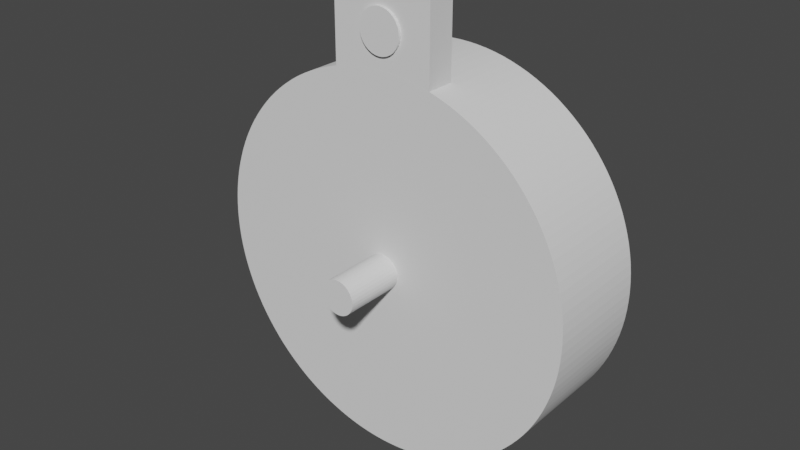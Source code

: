 # Source: holder-supply.blend  (saved by Blender 4.3.34; exported with 4.5.12 LTS)
import bpy
from mathutils import Matrix  # noqa: F401  (used for matrix-valued properties, if any)

bpy.ops.wm.read_factory_settings(use_empty=True)
scene = bpy.context.scene
scene.name = 'Scene'

# ---- collections
col_accessoire_mount = bpy.data.collections.new('Accessoire Mount'); scene.collection.children.link(col_accessoire_mount)

# ---- world
world_world = bpy.data.worlds.new('World'); scene.world = world_world
world_world.use_nodes = True; world_world.node_tree.nodes.clear()
_N = world_world.node_tree.nodes; _L = world_world.node_tree.links
n0 = _N.new('ShaderNodeOutputWorld'); n0.name = 'World Output'; n0.location = (300, 300)
n1 = _N.new('ShaderNodeBackground'); n1.name = 'Background'; n1.location = (10, 300)
n1.inputs[0].default_value = (0.05088, 0.05088, 0.05088, 1.0)
_L.new(n1.outputs[0], n0.inputs[0])
n0.is_active_output = True
world_world.color = (0.05088, 0.05088, 0.05088)
world_world.use_sun_shadow = False
world_world.sun_shadow_jitter_overblur = 0.0

# ---- meshes
me_cylinder_002 = bpy.data.meshes.new('Cylinder.002')
me_cylinder_002.from_pydata([(0.0, -3.832e-08, 2.25), (0.0, -1.286, 2.25), (0.1104, -3.832e-08, 2.247), (0.1104, -1.286, 2.247), (0.2205, -3.832e-08, 2.239), (0.2205, -1.286, 2.239), (0.3301, -3.832e-08, 2.226), (0.3301, -1.286, 2.226), (0.439, -3.832e-08, 2.207), (0.439, -1.286, 2.207), (0.5467, -3.832e-08, 2.183), (0.5467, -1.286, 2.183), (0.6531, -3.832e-08, 2.153), (0.6531, -1.286, 2.153), (0.758, -3.832e-08, 2.118), (0.758, -1.286, 2.118), (0.861, -3.832e-08, 2.079), (0.861, -1.286, 2.079), (0.962, -3.832e-08, 2.034), (0.962, -1.286, 2.034), (1.061, -3.832e-08, 1.984), (1.061, -1.286, 1.984), (1.157, -3.832e-08, 1.93), (1.157, -1.286, 1.93), (1.25, -3.832e-08, 1.871), (1.25, -1.286, 1.871), (1.34, -3.832e-08, 1.807), (1.34, -1.286, 1.807), (1.427, -3.832e-08, 1.739), (1.427, -1.286, 1.739), (1.511, -3.832e-08, 1.667), (1.511, -1.286, 1.667), (1.591, -3.832e-08, 1.591), (1.591, -1.286, 1.591), (1.667, 0.0, 1.511), (1.667, -1.286, 1.511), (1.739, 0.0, 1.427), (1.739, -1.286, 1.427), (1.807, 0.0, 1.34), (1.807, -1.286, 1.34), (1.871, 0.0, 1.25), (1.871, -1.286, 1.25), (1.93, 0.0, 1.157), (1.93, -1.286, 1.157), (1.984, 0.0, 1.061), (1.984, -1.286, 1.061), (2.034, 0.0, 0.962), (2.034, -1.286, 0.962), (2.079, 0.0, 0.861), (2.079, -1.286, 0.861), (2.118, 0.0, 0.758), (2.118, -1.286, 0.758), (2.153, 0.0, 0.6531), (2.153, -1.286, 0.6531), (2.183, 0.0, 0.5467), (2.183, -1.286, 0.5467), (2.207, 0.0, 0.439), (2.207, -1.286, 0.439), (2.226, 0.0, 0.3301), (2.226, -1.286, 0.3301), (2.239, 0.0, 0.2205), (2.239, -1.286, 0.2205), (2.247, 0.0, 0.1104), (2.247, -1.286, 0.1104), (2.25, 0.0, 9.835e-08), (2.25, -1.286, -9.835e-08), (2.247, 0.0, -0.1104), (2.247, -1.286, -0.1104), (2.239, 0.0, -0.2205), (2.239, -1.286, -0.2205), (2.226, 0.0, -0.3301), (2.226, -1.286, -0.3301), (2.207, 0.0, -0.439), (2.207, -1.286, -0.439), (2.183, 0.0, -0.5467), (2.183, -1.286, -0.5467), (2.153, 0.0, -0.6531), (2.153, -1.286, -0.6531), (2.118, 0.0, -0.758), (2.118, -1.286, -0.758), (2.079, 0.0, -0.861), (2.079, -1.286, -0.861), (2.034, 0.0, -0.962), (2.034, -1.286, -0.962), (1.984, 0.0, -1.061), (1.984, -1.286, -1.061), (1.93, 0.0, -1.157), (1.93, -1.286, -1.157), (1.871, 0.0, -1.25), (1.871, -1.286, -1.25), (1.807, 0.0, -1.34), (1.807, -1.286, -1.34), (1.739, 0.0, -1.427), (1.739, -1.286, -1.427), (1.667, 0.0, -1.511), (1.667, -1.286, -1.511), (1.591, 0.0, -1.591), (1.591, -1.286, -1.591), (1.511, 0.0, -1.667), (1.511, -1.286, -1.667), (1.427, 0.0, -1.739), (1.427, -1.286, -1.739), (1.34, 0.0, -1.807), (1.34, -1.286, -1.807), (1.25, 0.0, -1.871), (1.25, -1.286, -1.871), (1.157, 0.0, -1.93), (1.157, -1.286, -1.93), (1.061, 0.0, -1.984), (1.061, -1.286, -1.984), (0.962, 0.0, -2.034), (0.962, -1.286, -2.034), (0.861, 0.0, -2.079), (0.861, -1.286, -2.079), (0.758, 0.0, -2.118), (0.758, -1.286, -2.118), (0.6531, 0.0, -2.153), (0.6531, -1.286, -2.153), (0.5467, 0.0, -2.183), (0.5467, -1.286, -2.183), (0.439, 0.0, -2.207), (0.439, -1.286, -2.207), (0.3301, 0.0, -2.226), (0.3301, -1.286, -2.226), (0.2205, 0.0, -2.239), (0.2205, -1.286, -2.239), (0.1104, 0.0, -2.247), (0.1104, -1.286, -2.247), (0.0, 0.0, -2.25), (0.0, -1.286, -2.25), (-0.1104, 0.0, -2.247), (-0.1104, -1.286, -2.247), (-0.2205, 0.0, -2.239), (-0.2205, -1.286, -2.239), (-0.3301, 0.0, -2.226), (-0.3301, -1.286, -2.226), (-0.439, 0.0, -2.207), (-0.439, -1.286, -2.207), (-0.5467, 0.0, -2.183), (-0.5467, -1.286, -2.183), (-0.6531, 0.0, -2.153), (-0.6531, -1.286, -2.153), (-0.758, 0.0, -2.118), (-0.758, -1.286, -2.118), (-0.861, 0.0, -2.079), (-0.861, -1.286, -2.079), (-0.962, 0.0, -2.034), (-0.962, -1.286, -2.034), (-1.061, 0.0, -1.984), (-1.061, -1.286, -1.984), (-1.157, 0.0, -1.93), (-1.157, -1.286, -1.93), (-1.25, 0.0, -1.871), (-1.25, -1.286, -1.871), (-1.34, 0.0, -1.807), (-1.34, -1.286, -1.807), (-1.427, 0.0, -1.739), (-1.427, -1.286, -1.739), (-1.511, 0.0, -1.667), (-1.511, -1.286, -1.667), (-1.591, 0.0, -1.591), (-1.591, -1.286, -1.591), (-1.667, 0.0, -1.511), (-1.667, -1.286, -1.511), (-1.739, 0.0, -1.427), (-1.739, -1.286, -1.427), (-1.807, 0.0, -1.34), (-1.807, -1.286, -1.34), (-1.871, 0.0, -1.25), (-1.871, -1.286, -1.25), (-1.93, 0.0, -1.157), (-1.93, -1.286, -1.157), (-1.984, 0.0, -1.061), (-1.984, -1.286, -1.061), (-2.034, 0.0, -0.962), (-2.034, -1.286, -0.962), (-2.079, 0.0, -0.861), (-2.079, -1.286, -0.861), (-2.118, 0.0, -0.758), (-2.118, -1.286, -0.758), (-2.153, 0.0, -0.6531), (-2.153, -1.286, -0.6531), (-2.183, 0.0, -0.5467), (-2.183, -1.286, -0.5467), (-2.207, 0.0, -0.439), (-2.207, -1.286, -0.439), (-2.226, 0.0, -0.3301), (-2.226, -1.286, -0.3301), (-2.239, 0.0, -0.2205), (-2.239, -1.286, -0.2205), (-2.247, 0.0, -0.1104), (-2.247, -1.286, -0.1104), (-2.25, 0.0, 9.835e-08), (-2.25, -1.286, -9.835e-08), (-2.247, 0.0, 0.1104), (-2.247, -1.286, 0.1104), (-2.239, 0.0, 0.2205), (-2.239, -1.286, 0.2205), (-2.226, 0.0, 0.3301), (-2.226, -1.286, 0.3301), (-2.207, 0.0, 0.439), (-2.207, -1.286, 0.439), (-2.183, 0.0, 0.5467), (-2.183, -1.286, 0.5467), (-2.153, 0.0, 0.6531), (-2.153, -1.286, 0.6531), (-2.118, 0.0, 0.758), (-2.118, -1.286, 0.758), (-2.079, 0.0, 0.861), (-2.079, -1.286, 0.861), (-2.034, 0.0, 0.962), (-2.034, -1.286, 0.962), (-1.984, 0.0, 1.061), (-1.984, -1.286, 1.061), (-1.93, 0.0, 1.157), (-1.93, -1.286, 1.157), (-1.871, 0.0, 1.25), (-1.871, -1.286, 1.25), (-1.807, 0.0, 1.34), (-1.807, -1.286, 1.34), (-1.739, 0.0, 1.427), (-1.739, -1.286, 1.427), (-1.667, 0.0, 1.511), (-1.667, -1.286, 1.511), (-1.591, -3.832e-08, 1.591), (-1.591, -1.286, 1.591), (-1.511, -3.832e-08, 1.667), (-1.511, -1.286, 1.667), (-1.427, -3.832e-08, 1.739), (-1.427, -1.286, 1.739), (-1.34, -3.832e-08, 1.807), (-1.34, -1.286, 1.807), (-1.25, -3.832e-08, 1.871), (-1.25, -1.286, 1.871), (-1.157, -3.832e-08, 1.93), (-1.157, -1.286, 1.93), (-1.061, -3.832e-08, 1.984), (-1.061, -1.286, 1.984), (-0.962, -3.832e-08, 2.034), (-0.962, -1.286, 2.034), (-0.861, -3.832e-08, 2.079), (-0.861, -1.286, 2.079), (-0.758, -3.832e-08, 2.118), (-0.758, -1.286, 2.118), (-0.6531, -3.832e-08, 2.153), (-0.6531, -1.286, 2.153), (-0.5467, -3.832e-08, 2.183), (-0.5467, -1.286, 2.183), (-0.439, -3.832e-08, 2.207), (-0.439, -1.286, 2.207), (-0.3301, -3.832e-08, 2.226), (-0.3301, -1.286, 2.226), (-0.2205, -3.832e-08, 2.239), (-0.2205, -1.286, 2.239), (-0.1104, -3.832e-08, 2.247), (-0.1104, -1.286, 2.247)], [], [(0, 1, 3, 2), (2, 3, 5, 4), (4, 5, 7, 6), (6, 7, 9, 8), (8, 9, 11, 10), (10, 11, 13, 12), (12, 13, 15, 14), (14, 15, 17, 16), (16, 17, 19, 18), (18, 19, 21, 20), (20, 21, 23, 22), (22, 23, 25, 24), (24, 25, 27, 26), (26, 27, 29, 28), (28, 29, 31, 30), (30, 31, 33, 32), (32, 33, 35, 34), (34, 35, 37, 36), (36, 37, 39, 38), (38, 39, 41, 40), (40, 41, 43, 42), (42, 43, 45, 44), (44, 45, 47, 46), (46, 47, 49, 48), (48, 49, 51, 50), (50, 51, 53, 52), (52, 53, 55, 54), (54, 55, 57, 56), (56, 57, 59, 58), (58, 59, 61, 60), (60, 61, 63, 62), (62, 63, 65, 64), (64, 65, 67, 66), (66, 67, 69, 68), (68, 69, 71, 70), (70, 71, 73, 72), (72, 73, 75, 74), (74, 75, 77, 76), (76, 77, 79, 78), (78, 79, 81, 80), (80, 81, 83, 82), (82, 83, 85, 84), (84, 85, 87, 86), (86, 87, 89, 88), (88, 89, 91, 90), (90, 91, 93, 92), (92, 93, 95, 94), (94, 95, 97, 96), (96, 97, 99, 98), (98, 99, 101, 100), (100, 101, 103, 102), (102, 103, 105, 104), (104, 105, 107, 106), (106, 107, 109, 108), (108, 109, 111, 110), (110, 111, 113, 112), (112, 113, 115, 114), (114, 115, 117, 116), (116, 117, 119, 118), (118, 119, 121, 120), (120, 121, 123, 122), (122, 123, 125, 124), (124, 125, 127, 126), (126, 127, 129, 128), (128, 129, 131, 130), (130, 131, 133, 132), (132, 133, 135, 134), (134, 135, 137, 136), (136, 137, 139, 138), (138, 139, 141, 140), (140, 141, 143, 142), (142, 143, 145, 144), (144, 145, 147, 146), (146, 147, 149, 148), (148, 149, 151, 150), (150, 151, 153, 152), (152, 153, 155, 154), (154, 155, 157, 156), (156, 157, 159, 158), (158, 159, 161, 160), (160, 161, 163, 162), (162, 163, 165, 164), (164, 165, 167, 166), (166, 167, 169, 168), (168, 169, 171, 170), (170, 171, 173, 172), (172, 173, 175, 174), (174, 175, 177, 176), (176, 177, 179, 178), (178, 179, 181, 180), (180, 181, 183, 182), (182, 183, 185, 184), (184, 185, 187, 186), (186, 187, 189, 188), (188, 189, 191, 190), (190, 191, 193, 192), (192, 193, 195, 194), (194, 195, 197, 196), (196, 197, 199, 198), (198, 199, 201, 200), (200, 201, 203, 202), (202, 203, 205, 204), (204, 205, 207, 206), (206, 207, 209, 208), (208, 209, 211, 210), (210, 211, 213, 212), (212, 213, 215, 214), (214, 215, 217, 216), (216, 217, 219, 218), (218, 219, 221, 220), (220, 221, 223, 222), (222, 223, 225, 224), (224, 225, 227, 226), (226, 227, 229, 228), (228, 229, 231, 230), (230, 231, 233, 232), (232, 233, 235, 234), (234, 235, 237, 236), (236, 237, 239, 238), (238, 239, 241, 240), (240, 241, 243, 242), (242, 243, 245, 244), (244, 245, 247, 246), (246, 247, 249, 248), (248, 249, 251, 250), (250, 251, 253, 252), (3, 1, 255, 253, 251, 249, 247, 245, 243, 241, 239, 237, 235, 233, 231, 229, 227, 225, 223, 221, 219, 217, 215, 213, 211, 209, 207, 205, 203, 201, 199, 197, 195, 193, 191, 189, 187, 185, 183, 181, 179, 177, 175, 173, 171, 169, 167, 165, 163, 161, 159, 157, 155, 153, 151, 149, 147, 145, 143, 141, 139, 137, 135, 133, 131, 129, 127, 125, 123, 121, 119, 117, 115, 113, 111, 109, 107, 105, 103, 101, 99, 97, 95, 93, 91, 89, 87, 85, 83, 81, 79, 77, 75, 73, 71, 69, 67, 65, 63, 61, 59, 57, 55, 53, 51, 49, 47, 45, 43, 41, 39, 37, 35, 33, 31, 29, 27, 25, 23, 21, 19, 17, 15, 13, 11, 9, 7, 5), (252, 253, 255, 254), (254, 255, 1, 0), (0, 2, 4, 6, 8, 10, 12, 14, 16, 18, 20, 22, 24, 26, 28, 30, 32, 34, 36, 38, 40, 42, 44, 46, 48, 50, 52, 54, 56, 58, 60, 62, 64, 66, 68, 70, 72, 74, 76, 78, 80, 82, 84, 86, 88, 90, 92, 94, 96, 98, 100, 102, 104, 106, 108, 110, 112, 114, 116, 118, 120, 122, 124, 126, 128, 130, 132, 134, 136, 138, 140, 142, 144, 146, 148, 150, 152, 154, 156, 158, 160, 162, 164, 166, 168, 170, 172, 174, 176, 178, 180, 182, 184, 186, 188, 190, 192, 194, 196, 198, 200, 202, 204, 206, 208, 210, 212, 214, 216, 218, 220, 222, 224, 226, 228, 230, 232, 234, 236, 238, 240, 242, 244, 246, 248, 250, 252, 254)])
_uv = me_cylinder_002.uv_layers.new(name='UVMap')
_uv.uv.foreach_set('vector', [1.0, 0.5, 1.0, 1.0, 0.9922, 1.0, 0.9922, 0.5, 0.9922, 0.5, 0.9922, 1.0, 0.9844, 1.0, 0.9844, 0.5, 0.9844, 0.5, 0.9844, 1.0, 0.9766, 1.0, 0.9766, 0.5, 0.9766, 0.5, 0.9766, 1.0, 0.9688, 1.0, 0.9688, 0.5, 0.9688, 0.5, 0.9688, 1.0, 0.9609, 1.0, 0.9609, 0.5, 0.9609, 0.5, 0.9609, 1.0, 0.9531, 1.0, 0.9531, 0.5, 0.9531, 0.5, 0.9531, 1.0, 0.9453, 1.0, 0.9453, 0.5, 0.9453, 0.5, 0.9453, 1.0, 0.9375, 1.0, 0.9375, 0.5, 0.9375, 0.5, 0.9375, 1.0, 0.9297, 1.0, 0.9297, 0.5, 0.9297, 0.5, 0.9297, 1.0, 0.9219, 1.0, 0.9219, 0.5, 0.9219, 0.5, 0.9219, 1.0, 0.9141, 1.0, 0.9141, 0.5, 0.9141, 0.5, 0.9141, 1.0, 0.9062, 1.0, 0.9062, 0.5, 0.9062, 0.5, 0.9062, 1.0, 0.8984, 1.0, 0.8984, 0.5, 0.8984, 0.5, 0.8984, 1.0, 0.8906, 1.0, 0.8906, 0.5, 0.8906, 0.5, 0.8906, 1.0, 0.8828, 1.0, 0.8828, 0.5, 0.8828, 0.5, 0.8828, 1.0, 0.875, 1.0, 0.875, 0.5, 0.875, 0.5, 0.875, 1.0, 0.8672, 1.0, 0.8672, 0.5, 0.8672, 0.5, 0.8672, 1.0, 0.8594, 1.0, 0.8594, 0.5, 0.8594, 0.5, 0.8594, 1.0, 0.8516, 1.0, 0.8516, 0.5, 0.8516, 0.5, 0.8516, 1.0, 0.8438, 1.0, 0.8438, 0.5, 0.8438, 0.5, 0.8438, 1.0, 0.8359, 1.0, 0.8359, 0.5, 0.8359, 0.5, 0.8359, 1.0, 0.8281, 1.0, 0.8281, 0.5, 0.8281, 0.5, 0.8281, 1.0, 0.8203, 1.0, 0.8203, 0.5, 0.8203, 0.5, 0.8203, 1.0, 0.8125, 1.0, 0.8125, 0.5, 0.8125, 0.5, 0.8125, 1.0, 0.8047, 1.0, 0.8047, 0.5, 0.8047, 0.5, 0.8047, 1.0, 0.7969, 1.0, 0.7969, 0.5, 0.7969, 0.5, 0.7969, 1.0, 0.7891, 1.0, 0.7891, 0.5, 0.7891, 0.5, 0.7891, 1.0, 0.7812, 1.0, 0.7812, 0.5, 0.7812, 0.5, 0.7812, 1.0, 0.7734, 1.0, 0.7734, 0.5, 0.7734, 0.5, 0.7734, 1.0, 0.7656, 1.0, 0.7656, 0.5, 0.7656, 0.5, 0.7656, 1.0, 0.7578, 1.0, 0.7578, 0.5, 0.7578, 0.5, 0.7578, 1.0, 0.75, 1.0, 0.75, 0.5, 0.75, 0.5, 0.75, 1.0, 0.7422, 1.0, 0.7422, 0.5, 0.7422, 0.5, 0.7422, 1.0, 0.7344, 1.0, 0.7344, 0.5, 0.7344, 0.5, 0.7344, 1.0, 0.7266, 1.0, 0.7266, 0.5, 0.7266, 0.5, 0.7266, 1.0, 0.7188, 1.0, 0.7188, 0.5, 0.7188, 0.5, 0.7188, 1.0, 0.7109, 1.0, 0.7109, 0.5, 0.7109, 0.5, 0.7109, 1.0, 0.7031, 1.0, 0.7031, 0.5, 0.7031, 0.5, 0.7031, 1.0, 0.6953, 1.0, 0.6953, 0.5, 0.6953, 0.5, 0.6953, 1.0, 0.6875, 1.0, 0.6875, 0.5, 0.6875, 0.5, 0.6875, 1.0, 0.6797, 1.0, 0.6797, 0.5, 0.6797, 0.5, 0.6797, 1.0, 0.6719, 1.0, 0.6719, 0.5, 0.6719, 0.5, 0.6719, 1.0, 0.6641, 1.0, 0.6641, 0.5, 0.6641, 0.5, 0.6641, 1.0, 0.6562, 1.0, 0.6562, 0.5, 0.6562, 0.5, 0.6562, 1.0, 0.6484, 1.0, 0.6484, 0.5, 0.6484, 0.5, 0.6484, 1.0, 0.6406, 1.0, 0.6406, 0.5, 0.6406, 0.5, 0.6406, 1.0, 0.6328, 1.0, 0.6328, 0.5, 0.6328, 0.5, 0.6328, 1.0, 0.625, 1.0, 0.625, 0.5, 0.625, 0.5, 0.625, 1.0, 0.6172, 1.0, 0.6172, 0.5, 0.6172, 0.5, 0.6172, 1.0, 0.6094, 1.0, 0.6094, 0.5, 0.6094, 0.5, 0.6094, 1.0, 0.6016, 1.0, 0.6016, 0.5, 0.6016, 0.5, 0.6016, 1.0, 0.5938, 1.0, 0.5938, 0.5, 0.5938, 0.5, 0.5938, 1.0, 0.5859, 1.0, 0.5859, 0.5, 0.5859, 0.5, 0.5859, 1.0, 0.5781, 1.0, 0.5781, 0.5, 0.5781, 0.5, 0.5781, 1.0, 0.5703, 1.0, 0.5703, 0.5, 0.5703, 0.5, 0.5703, 1.0, 0.5625, 1.0, 0.5625, 0.5, 0.5625, 0.5, 0.5625, 1.0, 0.5547, 1.0, 0.5547, 0.5, 0.5547, 0.5, 0.5547, 1.0, 0.5469, 1.0, 0.5469, 0.5, 0.5469, 0.5, 0.5469, 1.0, 0.5391, 1.0, 0.5391, 0.5, 0.5391, 0.5, 0.5391, 1.0, 0.5312, 1.0, 0.5312, 0.5, 0.5312, 0.5, 0.5312, 1.0, 0.5234, 1.0, 0.5234, 0.5, 0.5234, 0.5, 0.5234, 1.0, 0.5156, 1.0, 0.5156, 0.5, 0.5156, 0.5, 0.5156, 1.0, 0.5078, 1.0, 0.5078, 0.5, 0.5078, 0.5, 0.5078, 1.0, 0.5, 1.0, 0.5, 0.5, 0.5, 0.5, 0.5, 1.0, 0.4922, 1.0, 0.4922, 0.5, 0.4922, 0.5, 0.4922, 1.0, 0.4844, 1.0, 0.4844, 0.5, 0.4844, 0.5, 0.4844, 1.0, 0.4766, 1.0, 0.4766, 0.5, 0.4766, 0.5, 0.4766, 1.0, 0.4688, 1.0, 0.4688, 0.5, 0.4688, 0.5, 0.4688, 1.0, 0.4609, 1.0, 0.4609, 0.5, 0.4609, 0.5, 0.4609, 1.0, 0.4531, 1.0, 0.4531, 0.5, 0.4531, 0.5, 0.4531, 1.0, 0.4453, 1.0, 0.4453, 0.5, 0.4453, 0.5, 0.4453, 1.0, 0.4375, 1.0, 0.4375, 0.5, 0.4375, 0.5, 0.4375, 1.0, 0.4297, 1.0, 0.4297, 0.5, 0.4297, 0.5, 0.4297, 1.0, 0.4219, 1.0, 0.4219, 0.5, 0.4219, 0.5, 0.4219, 1.0, 0.4141, 1.0, 0.4141, 0.5, 0.4141, 0.5, 0.4141, 1.0, 0.4062, 1.0, 0.4062, 0.5, 0.4062, 0.5, 0.4062, 1.0, 0.3984, 1.0, 0.3984, 0.5, 0.3984, 0.5, 0.3984, 1.0, 0.3906, 1.0, 0.3906, 0.5, 0.3906, 0.5, 0.3906, 1.0, 0.3828, 1.0, 0.3828, 0.5, 0.3828, 0.5, 0.3828, 1.0, 0.375, 1.0, 0.375, 0.5, 0.375, 0.5, 0.375, 1.0, 0.3672, 1.0, 0.3672, 0.5, 0.3672, 0.5, 0.3672, 1.0, 0.3594, 1.0, 0.3594, 0.5, 0.3594, 0.5, 0.3594, 1.0, 0.3516, 1.0, 0.3516, 0.5, 0.3516, 0.5, 0.3516, 1.0, 0.3438, 1.0, 0.3438, 0.5, 0.3438, 0.5, 0.3438, 1.0, 0.3359, 1.0, 0.3359, 0.5, 0.3359, 0.5, 0.3359, 1.0, 0.3281, 1.0, 0.3281, 0.5, 0.3281, 0.5, 0.3281, 1.0, 0.3203, 1.0, 0.3203, 0.5, 0.3203, 0.5, 0.3203, 1.0, 0.3125, 1.0, 0.3125, 0.5, 0.3125, 0.5, 0.3125, 1.0, 0.3047, 1.0, 0.3047, 0.5, 0.3047, 0.5, 0.3047, 1.0, 0.2969, 1.0, 0.2969, 0.5, 0.2969, 0.5, 0.2969, 1.0, 0.2891, 1.0, 0.2891, 0.5, 0.2891, 0.5, 0.2891, 1.0, 0.2812, 1.0, 0.2812, 0.5, 0.2812, 0.5, 0.2812, 1.0, 0.2734, 1.0, 0.2734, 0.5, 0.2734, 0.5, 0.2734, 1.0, 0.2656, 1.0, 0.2656, 0.5, 0.2656, 0.5, 0.2656, 1.0, 0.2578, 1.0, 0.2578, 0.5, 0.2578, 0.5, 0.2578, 1.0, 0.25, 1.0, 0.25, 0.5, 0.25, 0.5, 0.25, 1.0, 0.2422, 1.0, 0.2422, 0.5, 0.2422, 0.5, 0.2422, 1.0, 0.2344, 1.0, 0.2344, 0.5, 0.2344, 0.5, 0.2344, 1.0, 0.2266, 1.0, 0.2266, 0.5, 0.2266, 0.5, 0.2266, 1.0, 0.2188, 1.0, 0.2188, 0.5, 0.2188, 0.5, 0.2188, 1.0, 0.2109, 1.0, 0.2109, 0.5, 0.2109, 0.5, 0.2109, 1.0, 0.2031, 1.0, 0.2031, 0.5, 0.2031, 0.5, 0.2031, 1.0, 0.1953, 1.0, 0.1953, 0.5, 0.1953, 0.5, 0.1953, 1.0, 0.1875, 1.0, 0.1875, 0.5, 0.1875, 0.5, 0.1875, 1.0, 0.1797, 1.0, 0.1797, 0.5, 0.1797, 0.5, 0.1797, 1.0, 0.1719, 1.0, 0.1719, 0.5, 0.1719, 0.5, 0.1719, 1.0, 0.1641, 1.0, 0.1641, 0.5, 0.1641, 0.5, 0.1641, 1.0, 0.1562, 1.0, 0.1562, 0.5, 0.1562, 0.5, 0.1562, 1.0, 0.1484, 1.0, 0.1484, 0.5, 0.1484, 0.5, 0.1484, 1.0, 0.1406, 1.0, 0.1406, 0.5, 0.1406, 0.5, 0.1406, 1.0, 0.1328, 1.0, 0.1328, 0.5, 0.1328, 0.5, 0.1328, 1.0, 0.125, 1.0, 0.125, 0.5, 0.125, 0.5, 0.125, 1.0, 0.1172, 1.0, 0.1172, 0.5, 0.1172, 0.5, 0.1172, 1.0, 0.1094, 1.0, 0.1094, 0.5, 0.1094, 0.5, 0.1094, 1.0, 0.1016, 1.0, 0.1016, 0.5, 0.1016, 0.5, 0.1016, 1.0, 0.09375, 1.0, 0.09375, 0.5, 0.09375, 0.5, 0.09375, 1.0, 0.08594, 1.0, 0.08594, 0.5, 0.08594, 0.5, 0.08594, 1.0, 0.07812, 1.0, 0.07812, 0.5, 0.07812, 0.5, 0.07812, 1.0, 0.07031, 1.0, 0.07031, 0.5, 0.07031, 0.5, 0.07031, 1.0, 0.0625, 1.0, 0.0625, 0.5, 0.0625, 0.5, 0.0625, 1.0, 0.05469, 1.0, 0.05469, 0.5, 0.05469, 0.5, 0.05469, 1.0, 0.04688, 1.0, 0.04688, 0.5, 0.04688, 0.5, 0.04688, 1.0, 0.03906, 1.0, 0.03906, 0.5, 0.03906, 0.5, 0.03906, 1.0, 0.03125, 1.0, 0.03125, 0.5, 0.03125, 0.5, 0.03125, 1.0, 0.02344, 1.0, 0.02344, 0.5, 0.02344, 0.5, 0.02344, 1.0, 0.01562, 1.0, 0.01562, 0.5, 0.2618, 0.4897, 0.25, 0.49, 0.2382, 0.4897, 0.2265, 0.4888, 0.2148, 0.4874, 0.2032, 0.4854, 0.1917, 0.4828, 0.1803, 0.4797, 0.1691, 0.476, 0.1582, 0.4717, 0.1474, 0.467, 0.1369, 0.4617, 0.1266, 0.4559, 0.1167, 0.4496, 0.107, 0.4428, 0.09775, 0.4355, 0.08883, 0.4278, 0.08029, 0.4197, 0.07217, 0.4112, 0.06448, 0.4023, 0.05723, 0.393, 0.05045, 0.3833, 0.04415, 0.3734, 0.03834, 0.3631, 0.03304, 0.3526, 0.02827, 0.3418, 0.02403, 0.3309, 0.02033, 0.3197, 0.01719, 0.3083, 0.01461, 0.2968, 0.0126, 0.2852, 0.01116, 0.2735, 0.01029, 0.2618, 0.01, 0.25, 0.01029, 0.2382, 0.01116, 0.2265, 0.0126, 0.2148, 0.01461, 0.2032, 0.01719, 0.1917, 0.02033, 0.1803, 0.02403, 0.1691, 0.02827, 0.1582, 0.03304, 0.1474, 0.03834, 0.1369, 0.04415, 0.1266, 0.05045, 0.1167, 0.05723, 0.107, 0.06448, 0.09775, 0.07217, 0.08883, 0.08029, 0.08029, 0.08883, 0.07217, 0.09775, 0.06448, 0.107, 0.05723, 0.1167, 0.05045, 0.1266, 0.04415, 0.1369, 0.03834, 0.1474, 0.03304, 0.1582, 0.02827, 0.1691, 0.02403, 0.1803, 0.02033, 0.1917, 0.01719, 0.2032, 0.01461, 0.2148, 0.0126, 0.2265, 0.01116, 0.2382, 0.01029, 0.25, 0.01, 0.2618, 0.01029, 0.2735, 0.01116, 0.2852, 0.0126, 0.2968, 0.01461, 0.3083, 0.01719, 0.3197, 0.02033, 0.3309, 0.02403, 0.3418, 0.02827, 0.3526, 0.03304, 0.3631, 0.03834, 0.3734, 0.04415, 0.3833, 0.05045, 0.393, 0.05723, 0.4023, 0.06448, 0.4112, 0.07217, 0.4197, 0.08029, 0.4278, 0.08883, 0.4355, 0.09775, 0.4428, 0.107, 0.4496, 0.1167, 0.4559, 0.1266, 0.4617, 0.1369, 0.467, 0.1474, 0.4717, 0.1582, 0.476, 0.1691, 0.4797, 0.1803, 0.4828, 0.1917, 0.4854, 0.2032, 0.4874, 0.2148, 0.4888, 0.2265, 0.4897, 0.2382, 0.49, 0.25, 0.4897, 0.2618, 0.4888, 0.2735, 0.4874, 0.2852, 0.4854, 0.2968, 0.4828, 0.3083, 0.4797, 0.3197, 0.476, 0.3309, 0.4717, 0.3418, 0.467, 0.3526, 0.4617, 0.3631, 0.4559, 0.3734, 0.4496, 0.3833, 0.4428, 0.393, 0.4355, 0.4023, 0.4278, 0.4112, 0.4197, 0.4197, 0.4112, 0.4278, 0.4023, 0.4355, 0.393, 0.4428, 0.3833, 0.4496, 0.3734, 0.4559, 0.3631, 0.4617, 0.3526, 0.467, 0.3418, 0.4717, 0.3309, 0.476, 0.3197, 0.4797, 0.3083, 0.4828, 0.2968, 0.4854, 0.2852, 0.4874, 0.2735, 0.4888, 0.01562, 0.5, 0.01562, 1.0, 0.007812, 1.0, 0.007812, 0.5, 0.007812, 0.5, 0.007812, 1.0, 0.0, 1.0, 0.0, 0.5, 0.75, 0.49, 0.7618, 0.4897, 0.7735, 0.4888, 0.7852, 0.4874, 0.7968, 0.4854, 0.8083, 0.4828, 0.8197, 0.4797, 0.8309, 0.476, 0.8418, 0.4717, 0.8526, 0.467, 0.8631, 0.4617, 0.8734, 0.4559, 0.8833, 0.4496, 0.893, 0.4428, 0.9023, 0.4355, 0.9112, 0.4278, 0.9197, 0.4197, 0.9278, 0.4112, 0.9355, 0.4023, 0.9428, 0.393, 0.9496, 0.3833, 0.9559, 0.3734, 0.9617, 0.3631, 0.967, 0.3526, 0.9717, 0.3418, 0.976, 0.3309, 0.9797, 0.3197, 0.9828, 0.3083, 0.9854, 0.2968, 0.9874, 0.2852, 0.9888, 0.2735, 0.9897, 0.2618, 0.99, 0.25, 0.9897, 0.2382, 0.9888, 0.2265, 0.9874, 0.2148, 0.9854, 0.2032, 0.9828, 0.1917, 0.9797, 0.1803, 0.976, 0.1691, 0.9717, 0.1582, 0.967, 0.1474, 0.9617, 0.1369, 0.9559, 0.1266, 0.9496, 0.1167, 0.9428, 0.107, 0.9355, 0.09775, 0.9278, 0.08883, 0.9197, 0.08029, 0.9112, 0.07217, 0.9023, 0.06448, 0.893, 0.05723, 0.8833, 0.05045, 0.8734, 0.04415, 0.8631, 0.03834, 0.8526, 0.03304, 0.8418, 0.02827, 0.8309, 0.02403, 0.8197, 0.02033, 0.8083, 0.01719, 0.7968, 0.01461, 0.7852, 0.0126, 0.7735, 0.01116, 0.7618, 0.01029, 0.75, 0.01, 0.7382, 0.01029, 0.7265, 0.01116, 0.7148, 0.0126, 0.7032, 0.01461, 0.6917, 0.01719, 0.6803, 0.02033, 0.6691, 0.02403, 0.6582, 0.02827, 0.6474, 0.03304, 0.6369, 0.03834, 0.6266, 0.04415, 0.6167, 0.05045, 0.607, 0.05723, 0.5977, 0.06448, 0.5888, 0.07217, 0.5803, 0.08029, 0.5722, 0.08883, 0.5645, 0.09775, 0.5572, 0.107, 0.5504, 0.1167, 0.5441, 0.1266, 0.5383, 0.1369, 0.533, 0.1474, 0.5283, 0.1582, 0.524, 0.1691, 0.5203, 0.1803, 0.5172, 0.1917, 0.5146, 0.2032, 0.5126, 0.2148, 0.5112, 0.2265, 0.5103, 0.2382, 0.51, 0.25, 0.5103, 0.2618, 0.5112, 0.2735, 0.5126, 0.2852, 0.5146, 0.2968, 0.5172, 0.3083, 0.5203, 0.3197, 0.524, 0.3309, 0.5283, 0.3418, 0.533, 0.3526, 0.5383, 0.3631, 0.5441, 0.3734, 0.5504, 0.3833, 0.5572, 0.393, 0.5645, 0.4023, 0.5722, 0.4112, 0.5803, 0.4197, 0.5888, 0.4278, 0.5977, 0.4355, 0.607, 0.4428, 0.6167, 0.4496, 0.6266, 0.4559, 0.6369, 0.4617, 0.6474, 0.467, 0.6582, 0.4717, 0.6691, 0.476, 0.6803, 0.4797, 0.6917, 0.4828, 0.7032, 0.4854, 0.7148, 0.4874, 0.7265, 0.4888, 0.7382, 0.4897])
me_cylinder_002.update()
me_cylinder_003 = bpy.data.meshes.new('Cylinder.003')
me_cylinder_003.from_pydata([(0.0, 0.205, 0.0), (0.0, 0.205, 2.0), (0.03999, 0.2011, 0.0), (0.03999, 0.2011, 2.0), (0.07845, 0.1894, 0.0), (0.07845, 0.1894, 2.0), (0.1139, 0.1705, 0.0), (0.1139, 0.1705, 2.0), (0.145, 0.145, 0.0), (0.145, 0.145, 2.0), (0.1705, 0.1139, 0.0), (0.1705, 0.1139, 2.0), (0.1894, 0.07845, 0.0), (0.1894, 0.07845, 2.0), (0.2011, 0.03999, 0.0), (0.2011, 0.03999, 2.0), (0.205, 0.0, 0.0), (0.205, 0.0, 2.0), (0.2011, -0.03999, 0.0), (0.2011, -0.03999, 2.0), (0.1894, -0.07845, 0.0), (0.1894, -0.07845, 2.0), (0.1705, -0.1139, 0.0), (0.1705, -0.1139, 2.0), (0.145, -0.145, 0.0), (0.145, -0.145, 2.0), (0.1139, -0.1705, 0.0), (0.1139, -0.1705, 2.0), (0.07845, -0.1894, 0.0), (0.07845, -0.1894, 2.0), (0.03999, -0.2011, 0.0), (0.03999, -0.2011, 2.0), (0.0, -0.205, 0.0), (0.0, -0.205, 2.0), (-0.03999, -0.2011, 0.0), (-0.03999, -0.2011, 2.0), (-0.07845, -0.1894, 0.0), (-0.07845, -0.1894, 2.0), (-0.1139, -0.1705, 0.0), (-0.1139, -0.1705, 2.0), (-0.145, -0.145, 0.0), (-0.145, -0.145, 2.0), (-0.1705, -0.1139, 0.0), (-0.1705, -0.1139, 2.0), (-0.1894, -0.07845, 0.0), (-0.1894, -0.07845, 2.0), (-0.2011, -0.03999, 0.0), (-0.2011, -0.03999, 2.0), (-0.205, 0.0, 0.0), (-0.205, 0.0, 2.0), (-0.2011, 0.03999, 0.0), (-0.2011, 0.03999, 2.0), (-0.1894, 0.07845, 0.0), (-0.1894, 0.07845, 2.0), (-0.1705, 0.1139, 0.0), (-0.1705, 0.1139, 2.0), (-0.145, 0.145, 0.0), (-0.145, 0.145, 2.0), (-0.1139, 0.1705, 0.0), (-0.1139, 0.1705, 2.0), (-0.07845, 0.1894, 0.0), (-0.07845, 0.1894, 2.0), (-0.03999, 0.2011, 0.0), (-0.03999, 0.2011, 2.0)], [], [(0, 1, 3, 2), (2, 3, 5, 4), (4, 5, 7, 6), (6, 7, 9, 8), (8, 9, 11, 10), (10, 11, 13, 12), (12, 13, 15, 14), (14, 15, 17, 16), (16, 17, 19, 18), (18, 19, 21, 20), (20, 21, 23, 22), (22, 23, 25, 24), (24, 25, 27, 26), (26, 27, 29, 28), (28, 29, 31, 30), (30, 31, 33, 32), (32, 33, 35, 34), (34, 35, 37, 36), (36, 37, 39, 38), (38, 39, 41, 40), (40, 41, 43, 42), (42, 43, 45, 44), (44, 45, 47, 46), (46, 47, 49, 48), (48, 49, 51, 50), (50, 51, 53, 52), (52, 53, 55, 54), (54, 55, 57, 56), (56, 57, 59, 58), (58, 59, 61, 60), (3, 1, 63, 61, 59, 57, 55, 53, 51, 49, 47, 45, 43, 41, 39, 37, 35, 33, 31, 29, 27, 25, 23, 21, 19, 17, 15, 13, 11, 9, 7, 5), (60, 61, 63, 62), (62, 63, 1, 0), (0, 2, 4, 6, 8, 10, 12, 14, 16, 18, 20, 22, 24, 26, 28, 30, 32, 34, 36, 38, 40, 42, 44, 46, 48, 50, 52, 54, 56, 58, 60, 62)])
_uv = me_cylinder_003.uv_layers.new(name='UVMap')
_uv.uv.foreach_set('vector', [1.0, 0.5, 1.0, 1.0, 0.9688, 1.0, 0.9688, 0.5, 0.9688, 0.5, 0.9688, 1.0, 0.9375, 1.0, 0.9375, 0.5, 0.9375, 0.5, 0.9375, 1.0, 0.9062, 1.0, 0.9062, 0.5, 0.9062, 0.5, 0.9062, 1.0, 0.875, 1.0, 0.875, 0.5, 0.875, 0.5, 0.875, 1.0, 0.8438, 1.0, 0.8438, 0.5, 0.8438, 0.5, 0.8438, 1.0, 0.8125, 1.0, 0.8125, 0.5, 0.8125, 0.5, 0.8125, 1.0, 0.7812, 1.0, 0.7812, 0.5, 0.7812, 0.5, 0.7812, 1.0, 0.75, 1.0, 0.75, 0.5, 0.75, 0.5, 0.75, 1.0, 0.7188, 1.0, 0.7188, 0.5, 0.7188, 0.5, 0.7188, 1.0, 0.6875, 1.0, 0.6875, 0.5, 0.6875, 0.5, 0.6875, 1.0, 0.6562, 1.0, 0.6562, 0.5, 0.6562, 0.5, 0.6562, 1.0, 0.625, 1.0, 0.625, 0.5, 0.625, 0.5, 0.625, 1.0, 0.5938, 1.0, 0.5938, 0.5, 0.5938, 0.5, 0.5938, 1.0, 0.5625, 1.0, 0.5625, 0.5, 0.5625, 0.5, 0.5625, 1.0, 0.5312, 1.0, 0.5312, 0.5, 0.5312, 0.5, 0.5312, 1.0, 0.5, 1.0, 0.5, 0.5, 0.5, 0.5, 0.5, 1.0, 0.4688, 1.0, 0.4688, 0.5, 0.4688, 0.5, 0.4688, 1.0, 0.4375, 1.0, 0.4375, 0.5, 0.4375, 0.5, 0.4375, 1.0, 0.4062, 1.0, 0.4062, 0.5, 0.4062, 0.5, 0.4062, 1.0, 0.375, 1.0, 0.375, 0.5, 0.375, 0.5, 0.375, 1.0, 0.3438, 1.0, 0.3438, 0.5, 0.3438, 0.5, 0.3438, 1.0, 0.3125, 1.0, 0.3125, 0.5, 0.3125, 0.5, 0.3125, 1.0, 0.2812, 1.0, 0.2812, 0.5, 0.2812, 0.5, 0.2812, 1.0, 0.25, 1.0, 0.25, 0.5, 0.25, 0.5, 0.25, 1.0, 0.2188, 1.0, 0.2188, 0.5, 0.2188, 0.5, 0.2188, 1.0, 0.1875, 1.0, 0.1875, 0.5, 0.1875, 0.5, 0.1875, 1.0, 0.1562, 1.0, 0.1562, 0.5, 0.1562, 0.5, 0.1562, 1.0, 0.125, 1.0, 0.125, 0.5, 0.125, 0.5, 0.125, 1.0, 0.09375, 1.0, 0.09375, 0.5, 0.09375, 0.5, 0.09375, 1.0, 0.0625, 1.0, 0.0625, 0.5, 0.2968, 0.4854, 0.25, 0.49, 0.2032, 0.4854, 0.1582, 0.4717, 0.1167, 0.4496, 0.08029, 0.4197, 0.05045, 0.3833, 0.02827, 0.3418, 0.01461, 0.2968, 0.01, 0.25, 0.01461, 0.2032, 0.02827, 0.1582, 0.05045, 0.1167, 0.08029, 0.08029, 0.1167, 0.05045, 0.1582, 0.02827, 0.2032, 0.01461, 0.25, 0.01, 0.2968, 0.01461, 0.3418, 0.02827, 0.3833, 0.05045, 0.4197, 0.08029, 0.4496, 0.1167, 0.4717, 0.1582, 0.4854, 0.2032, 0.49, 0.25, 0.4854, 0.2968, 0.4717, 0.3418, 0.4496, 0.3833, 0.4197, 0.4197, 0.3833, 0.4496, 0.3418, 0.4717, 0.0625, 0.5, 0.0625, 1.0, 0.03125, 1.0, 0.03125, 0.5, 0.03125, 0.5, 0.03125, 1.0, 0.0, 1.0, 0.0, 0.5, 0.75, 0.49, 0.7968, 0.4854, 0.8418, 0.4717, 0.8833, 0.4496, 0.9197, 0.4197, 0.9496, 0.3833, 0.9717, 0.3418, 0.9854, 0.2968, 0.99, 0.25, 0.9854, 0.2032, 0.9717, 0.1582, 0.9496, 0.1167, 0.9197, 0.08029, 0.8833, 0.05045, 0.8418, 0.02827, 0.7968, 0.01461, 0.75, 0.01, 0.7032, 0.01461, 0.6582, 0.02827, 0.6167, 0.05045, 0.5803, 0.08029, 0.5504, 0.1167, 0.5283, 0.1582, 0.5146, 0.2032, 0.51, 0.25, 0.5146, 0.2968, 0.5283, 0.3418, 0.5504, 0.3833, 0.5803, 0.4197, 0.6167, 0.4496, 0.6582, 0.4717, 0.7032, 0.4854])
me_cylinder_003.update()
me_cylinder_004 = bpy.data.meshes.new('Cylinder.004')
me_cylinder_004.from_pydata([(0.0, -2.682e-08, 2.102), (0.0, -0.9, 2.102), (0.1031, -2.682e-08, 2.1), (0.1031, -0.9, 2.1), (0.206, -2.682e-08, 2.092), (0.206, -0.9, 2.092), (0.3084, -2.682e-08, 2.079), (0.3084, -0.9, 2.079), (0.4101, -2.682e-08, 2.062), (0.4101, -0.9, 2.062), (0.5108, -2.682e-08, 2.039), (0.5108, -0.9, 2.039), (0.6102, -2.682e-08, 2.012), (0.6102, -0.9, 2.012), (0.7082, -2.682e-08, 1.979), (0.7082, -0.9, 1.979), (0.8044, -2.682e-08, 1.942), (0.8044, -0.9, 1.942), (0.8988, -2.682e-08, 1.9), (0.8988, -0.9, 1.9), (0.9909, -2.682e-08, 1.854), (0.9909, -0.9, 1.854), (1.081, -2.682e-08, 1.803), (1.081, -0.9, 1.803), (1.168, -2.682e-08, 1.748), (1.168, -0.9, 1.748), (1.252, -2.682e-08, 1.688), (1.252, -0.9, 1.688), (1.334, -2.682e-08, 1.625), (1.334, -0.9, 1.625), (1.412, -2.682e-08, 1.558), (1.412, -0.9, 1.558), (1.486, -2.682e-08, 1.486), (1.486, -0.9, 1.486), (1.558, 0.0, 1.412), (1.558, -0.9, 1.412), (1.625, 0.0, 1.334), (1.625, -0.9, 1.334), (1.688, 0.0, 1.252), (1.688, -0.9, 1.252), (1.748, 0.0, 1.168), (1.748, -0.9, 1.168), (1.803, 0.0, 1.081), (1.803, -0.9, 1.081), (1.854, 0.0, 0.9909), (1.854, -0.9, 0.9909), (1.9, 0.0, 0.8988), (1.9, -0.9, 0.8988), (1.942, 0.0, 0.8044), (1.942, -0.9, 0.8044), (1.979, 0.0, 0.7082), (1.979, -0.9, 0.7082), (2.012, 0.0, 0.6102), (2.012, -0.9, 0.6102), (2.039, 0.0, 0.5108), (2.039, -0.9, 0.5108), (2.062, 0.0, 0.4101), (2.062, -0.9, 0.4101), (2.079, 0.0, 0.3084), (2.079, -0.9, 0.3084), (2.092, 0.0, 0.206), (2.092, -0.9, 0.206), (2.1, 0.0, 0.1031), (2.1, -0.9, 0.1031), (2.102, 0.0, 9.189e-08), (2.102, -0.9, -9.189e-08), (2.1, 0.0, -0.1031), (2.1, -0.9, -0.1031), (2.092, 0.0, -0.206), (2.092, -0.9, -0.206), (2.079, 0.0, -0.3084), (2.079, -0.9, -0.3084), (2.062, 0.0, -0.4101), (2.062, -0.9, -0.4101), (2.039, 0.0, -0.5108), (2.039, -0.9, -0.5108), (2.012, 0.0, -0.6102), (2.012, -0.9, -0.6102), (1.979, 0.0, -0.7082), (1.979, -0.9, -0.7082), (1.942, 0.0, -0.8044), (1.942, -0.9, -0.8044), (1.9, 0.0, -0.8988), (1.9, -0.9, -0.8988), (1.854, 0.0, -0.9909), (1.854, -0.9, -0.9909), (1.803, 0.0, -1.081), (1.803, -0.9, -1.081), (1.748, 0.0, -1.168), (1.748, -0.9, -1.168), (1.688, 0.0, -1.252), (1.688, -0.9, -1.252), (1.625, 0.0, -1.334), (1.625, -0.9, -1.334), (1.558, 0.0, -1.412), (1.558, -0.9, -1.412), (1.486, 0.0, -1.486), (1.486, -0.9, -1.486), (1.412, 0.0, -1.558), (1.412, -0.9, -1.558), (1.334, 0.0, -1.625), (1.334, -0.9, -1.625), (1.252, 0.0, -1.688), (1.252, -0.9, -1.688), (1.168, 0.0, -1.748), (1.168, -0.9, -1.748), (1.081, 0.0, -1.803), (1.081, -0.9, -1.803), (0.9909, 0.0, -1.854), (0.9909, -0.9, -1.854), (0.8988, 0.0, -1.9), (0.8988, -0.9, -1.9), (0.8044, 0.0, -1.942), (0.8044, -0.9, -1.942), (0.7082, 0.0, -1.979), (0.7082, -0.9, -1.979), (0.6102, 0.0, -2.012), (0.6102, -0.9, -2.012), (0.5108, 0.0, -2.039), (0.5108, -0.9, -2.039), (0.4101, 0.0, -2.062), (0.4101, -0.9, -2.062), (0.3084, 0.0, -2.079), (0.3084, -0.9, -2.079), (0.206, 0.0, -2.092), (0.206, -0.9, -2.092), (0.1031, 0.0, -2.1), (0.1031, -0.9, -2.1), (0.0, 0.0, -2.102), (0.0, -0.9, -2.102), (-0.1031, 0.0, -2.1), (-0.1031, -0.9, -2.1), (-0.206, 0.0, -2.092), (-0.206, -0.9, -2.092), (-0.3084, 0.0, -2.079), (-0.3084, -0.9, -2.079), (-0.4101, 0.0, -2.062), (-0.4101, -0.9, -2.062), (-0.5108, 0.0, -2.039), (-0.5108, -0.9, -2.039), (-0.6102, 0.0, -2.012), (-0.6102, -0.9, -2.012), (-0.7082, 0.0, -1.979), (-0.7082, -0.9, -1.979), (-0.8044, 0.0, -1.942), (-0.8044, -0.9, -1.942), (-0.8988, 0.0, -1.9), (-0.8988, -0.9, -1.9), (-0.9909, 0.0, -1.854), (-0.9909, -0.9, -1.854), (-1.081, 0.0, -1.803), (-1.081, -0.9, -1.803), (-1.168, 0.0, -1.748), (-1.168, -0.9, -1.748), (-1.252, 0.0, -1.688), (-1.252, -0.9, -1.688), (-1.334, 0.0, -1.625), (-1.334, -0.9, -1.625), (-1.412, 0.0, -1.558), (-1.412, -0.9, -1.558), (-1.486, 0.0, -1.486), (-1.486, -0.9, -1.486), (-1.558, 0.0, -1.412), (-1.558, -0.9, -1.412), (-1.625, 0.0, -1.334), (-1.625, -0.9, -1.334), (-1.688, 0.0, -1.252), (-1.688, -0.9, -1.252), (-1.748, 0.0, -1.168), (-1.748, -0.9, -1.168), (-1.803, 0.0, -1.081), (-1.803, -0.9, -1.081), (-1.854, 0.0, -0.9909), (-1.854, -0.9, -0.9909), (-1.9, 0.0, -0.8988), (-1.9, -0.9, -0.8988), (-1.942, 0.0, -0.8044), (-1.942, -0.9, -0.8044), (-1.979, 0.0, -0.7082), (-1.979, -0.9, -0.7082), (-2.012, 0.0, -0.6102), (-2.012, -0.9, -0.6102), (-2.039, 0.0, -0.5108), (-2.039, -0.9, -0.5108), (-2.062, 0.0, -0.4101), (-2.062, -0.9, -0.4101), (-2.079, 0.0, -0.3084), (-2.079, -0.9, -0.3084), (-2.092, 0.0, -0.206), (-2.092, -0.9, -0.206), (-2.1, 0.0, -0.1031), (-2.1, -0.9, -0.1031), (-2.102, 0.0, 9.189e-08), (-2.102, -0.9, -9.189e-08), (-2.1, 0.0, 0.1031), (-2.1, -0.9, 0.1031), (-2.092, 0.0, 0.206), (-2.092, -0.9, 0.206), (-2.079, 0.0, 0.3084), (-2.079, -0.9, 0.3084), (-2.062, 0.0, 0.4101), (-2.062, -0.9, 0.4101), (-2.039, 0.0, 0.5108), (-2.039, -0.9, 0.5108), (-2.012, 0.0, 0.6102), (-2.012, -0.9, 0.6102), (-1.979, 0.0, 0.7082), (-1.979, -0.9, 0.7082), (-1.942, 0.0, 0.8044), (-1.942, -0.9, 0.8044), (-1.9, 0.0, 0.8988), (-1.9, -0.9, 0.8988), (-1.854, 0.0, 0.9909), (-1.854, -0.9, 0.9909), (-1.803, 0.0, 1.081), (-1.803, -0.9, 1.081), (-1.748, 0.0, 1.168), (-1.748, -0.9, 1.168), (-1.688, 0.0, 1.252), (-1.688, -0.9, 1.252), (-1.625, 0.0, 1.334), (-1.625, -0.9, 1.334), (-1.558, 0.0, 1.412), (-1.558, -0.9, 1.412), (-1.486, -2.682e-08, 1.486), (-1.486, -0.9, 1.486), (-1.412, -2.682e-08, 1.558), (-1.412, -0.9, 1.558), (-1.334, -2.682e-08, 1.625), (-1.334, -0.9, 1.625), (-1.252, -2.682e-08, 1.688), (-1.252, -0.9, 1.688), (-1.168, -2.682e-08, 1.748), (-1.168, -0.9, 1.748), (-1.081, -2.682e-08, 1.803), (-1.081, -0.9, 1.803), (-0.9909, -2.682e-08, 1.854), (-0.9909, -0.9, 1.854), (-0.8988, -2.682e-08, 1.9), (-0.8988, -0.9, 1.9), (-0.8044, -2.682e-08, 1.942), (-0.8044, -0.9, 1.942), (-0.7082, -2.682e-08, 1.979), (-0.7082, -0.9, 1.979), (-0.6102, -2.682e-08, 2.012), (-0.6102, -0.9, 2.012), (-0.5108, -2.682e-08, 2.039), (-0.5108, -0.9, 2.039), (-0.4101, -2.682e-08, 2.062), (-0.4101, -0.9, 2.062), (-0.3084, -2.682e-08, 2.079), (-0.3084, -0.9, 2.079), (-0.206, -2.682e-08, 2.092), (-0.206, -0.9, 2.092), (-0.1031, -2.682e-08, 2.1), (-0.1031, -0.9, 2.1)], [], [(0, 1, 3, 2), (2, 3, 5, 4), (4, 5, 7, 6), (6, 7, 9, 8), (8, 9, 11, 10), (10, 11, 13, 12), (12, 13, 15, 14), (14, 15, 17, 16), (16, 17, 19, 18), (18, 19, 21, 20), (20, 21, 23, 22), (22, 23, 25, 24), (24, 25, 27, 26), (26, 27, 29, 28), (28, 29, 31, 30), (30, 31, 33, 32), (32, 33, 35, 34), (34, 35, 37, 36), (36, 37, 39, 38), (38, 39, 41, 40), (40, 41, 43, 42), (42, 43, 45, 44), (44, 45, 47, 46), (46, 47, 49, 48), (48, 49, 51, 50), (50, 51, 53, 52), (52, 53, 55, 54), (54, 55, 57, 56), (56, 57, 59, 58), (58, 59, 61, 60), (60, 61, 63, 62), (62, 63, 65, 64), (64, 65, 67, 66), (66, 67, 69, 68), (68, 69, 71, 70), (70, 71, 73, 72), (72, 73, 75, 74), (74, 75, 77, 76), (76, 77, 79, 78), (78, 79, 81, 80), (80, 81, 83, 82), (82, 83, 85, 84), (84, 85, 87, 86), (86, 87, 89, 88), (88, 89, 91, 90), (90, 91, 93, 92), (92, 93, 95, 94), (94, 95, 97, 96), (96, 97, 99, 98), (98, 99, 101, 100), (100, 101, 103, 102), (102, 103, 105, 104), (104, 105, 107, 106), (106, 107, 109, 108), (108, 109, 111, 110), (110, 111, 113, 112), (112, 113, 115, 114), (114, 115, 117, 116), (116, 117, 119, 118), (118, 119, 121, 120), (120, 121, 123, 122), (122, 123, 125, 124), (124, 125, 127, 126), (126, 127, 129, 128), (128, 129, 131, 130), (130, 131, 133, 132), (132, 133, 135, 134), (134, 135, 137, 136), (136, 137, 139, 138), (138, 139, 141, 140), (140, 141, 143, 142), (142, 143, 145, 144), (144, 145, 147, 146), (146, 147, 149, 148), (148, 149, 151, 150), (150, 151, 153, 152), (152, 153, 155, 154), (154, 155, 157, 156), (156, 157, 159, 158), (158, 159, 161, 160), (160, 161, 163, 162), (162, 163, 165, 164), (164, 165, 167, 166), (166, 167, 169, 168), (168, 169, 171, 170), (170, 171, 173, 172), (172, 173, 175, 174), (174, 175, 177, 176), (176, 177, 179, 178), (178, 179, 181, 180), (180, 181, 183, 182), (182, 183, 185, 184), (184, 185, 187, 186), (186, 187, 189, 188), (188, 189, 191, 190), (190, 191, 193, 192), (192, 193, 195, 194), (194, 195, 197, 196), (196, 197, 199, 198), (198, 199, 201, 200), (200, 201, 203, 202), (202, 203, 205, 204), (204, 205, 207, 206), (206, 207, 209, 208), (208, 209, 211, 210), (210, 211, 213, 212), (212, 213, 215, 214), (214, 215, 217, 216), (216, 217, 219, 218), (218, 219, 221, 220), (220, 221, 223, 222), (222, 223, 225, 224), (224, 225, 227, 226), (226, 227, 229, 228), (228, 229, 231, 230), (230, 231, 233, 232), (232, 233, 235, 234), (234, 235, 237, 236), (236, 237, 239, 238), (238, 239, 241, 240), (240, 241, 243, 242), (242, 243, 245, 244), (244, 245, 247, 246), (246, 247, 249, 248), (248, 249, 251, 250), (250, 251, 253, 252), (3, 1, 255, 253, 251, 249, 247, 245, 243, 241, 239, 237, 235, 233, 231, 229, 227, 225, 223, 221, 219, 217, 215, 213, 211, 209, 207, 205, 203, 201, 199, 197, 195, 193, 191, 189, 187, 185, 183, 181, 179, 177, 175, 173, 171, 169, 167, 165, 163, 161, 159, 157, 155, 153, 151, 149, 147, 145, 143, 141, 139, 137, 135, 133, 131, 129, 127, 125, 123, 121, 119, 117, 115, 113, 111, 109, 107, 105, 103, 101, 99, 97, 95, 93, 91, 89, 87, 85, 83, 81, 79, 77, 75, 73, 71, 69, 67, 65, 63, 61, 59, 57, 55, 53, 51, 49, 47, 45, 43, 41, 39, 37, 35, 33, 31, 29, 27, 25, 23, 21, 19, 17, 15, 13, 11, 9, 7, 5), (252, 253, 255, 254), (254, 255, 1, 0), (0, 2, 4, 6, 8, 10, 12, 14, 16, 18, 20, 22, 24, 26, 28, 30, 32, 34, 36, 38, 40, 42, 44, 46, 48, 50, 52, 54, 56, 58, 60, 62, 64, 66, 68, 70, 72, 74, 76, 78, 80, 82, 84, 86, 88, 90, 92, 94, 96, 98, 100, 102, 104, 106, 108, 110, 112, 114, 116, 118, 120, 122, 124, 126, 128, 130, 132, 134, 136, 138, 140, 142, 144, 146, 148, 150, 152, 154, 156, 158, 160, 162, 164, 166, 168, 170, 172, 174, 176, 178, 180, 182, 184, 186, 188, 190, 192, 194, 196, 198, 200, 202, 204, 206, 208, 210, 212, 214, 216, 218, 220, 222, 224, 226, 228, 230, 232, 234, 236, 238, 240, 242, 244, 246, 248, 250, 252, 254)])
_uv = me_cylinder_004.uv_layers.new(name='UVMap')
_uv.uv.foreach_set('vector', [1.0, 0.5, 1.0, 1.0, 0.9922, 1.0, 0.9922, 0.5, 0.9922, 0.5, 0.9922, 1.0, 0.9844, 1.0, 0.9844, 0.5, 0.9844, 0.5, 0.9844, 1.0, 0.9766, 1.0, 0.9766, 0.5, 0.9766, 0.5, 0.9766, 1.0, 0.9688, 1.0, 0.9688, 0.5, 0.9688, 0.5, 0.9688, 1.0, 0.9609, 1.0, 0.9609, 0.5, 0.9609, 0.5, 0.9609, 1.0, 0.9531, 1.0, 0.9531, 0.5, 0.9531, 0.5, 0.9531, 1.0, 0.9453, 1.0, 0.9453, 0.5, 0.9453, 0.5, 0.9453, 1.0, 0.9375, 1.0, 0.9375, 0.5, 0.9375, 0.5, 0.9375, 1.0, 0.9297, 1.0, 0.9297, 0.5, 0.9297, 0.5, 0.9297, 1.0, 0.9219, 1.0, 0.9219, 0.5, 0.9219, 0.5, 0.9219, 1.0, 0.9141, 1.0, 0.9141, 0.5, 0.9141, 0.5, 0.9141, 1.0, 0.9062, 1.0, 0.9062, 0.5, 0.9062, 0.5, 0.9062, 1.0, 0.8984, 1.0, 0.8984, 0.5, 0.8984, 0.5, 0.8984, 1.0, 0.8906, 1.0, 0.8906, 0.5, 0.8906, 0.5, 0.8906, 1.0, 0.8828, 1.0, 0.8828, 0.5, 0.8828, 0.5, 0.8828, 1.0, 0.875, 1.0, 0.875, 0.5, 0.875, 0.5, 0.875, 1.0, 0.8672, 1.0, 0.8672, 0.5, 0.8672, 0.5, 0.8672, 1.0, 0.8594, 1.0, 0.8594, 0.5, 0.8594, 0.5, 0.8594, 1.0, 0.8516, 1.0, 0.8516, 0.5, 0.8516, 0.5, 0.8516, 1.0, 0.8438, 1.0, 0.8438, 0.5, 0.8438, 0.5, 0.8438, 1.0, 0.8359, 1.0, 0.8359, 0.5, 0.8359, 0.5, 0.8359, 1.0, 0.8281, 1.0, 0.8281, 0.5, 0.8281, 0.5, 0.8281, 1.0, 0.8203, 1.0, 0.8203, 0.5, 0.8203, 0.5, 0.8203, 1.0, 0.8125, 1.0, 0.8125, 0.5, 0.8125, 0.5, 0.8125, 1.0, 0.8047, 1.0, 0.8047, 0.5, 0.8047, 0.5, 0.8047, 1.0, 0.7969, 1.0, 0.7969, 0.5, 0.7969, 0.5, 0.7969, 1.0, 0.7891, 1.0, 0.7891, 0.5, 0.7891, 0.5, 0.7891, 1.0, 0.7812, 1.0, 0.7812, 0.5, 0.7812, 0.5, 0.7812, 1.0, 0.7734, 1.0, 0.7734, 0.5, 0.7734, 0.5, 0.7734, 1.0, 0.7656, 1.0, 0.7656, 0.5, 0.7656, 0.5, 0.7656, 1.0, 0.7578, 1.0, 0.7578, 0.5, 0.7578, 0.5, 0.7578, 1.0, 0.75, 1.0, 0.75, 0.5, 0.75, 0.5, 0.75, 1.0, 0.7422, 1.0, 0.7422, 0.5, 0.7422, 0.5, 0.7422, 1.0, 0.7344, 1.0, 0.7344, 0.5, 0.7344, 0.5, 0.7344, 1.0, 0.7266, 1.0, 0.7266, 0.5, 0.7266, 0.5, 0.7266, 1.0, 0.7188, 1.0, 0.7188, 0.5, 0.7188, 0.5, 0.7188, 1.0, 0.7109, 1.0, 0.7109, 0.5, 0.7109, 0.5, 0.7109, 1.0, 0.7031, 1.0, 0.7031, 0.5, 0.7031, 0.5, 0.7031, 1.0, 0.6953, 1.0, 0.6953, 0.5, 0.6953, 0.5, 0.6953, 1.0, 0.6875, 1.0, 0.6875, 0.5, 0.6875, 0.5, 0.6875, 1.0, 0.6797, 1.0, 0.6797, 0.5, 0.6797, 0.5, 0.6797, 1.0, 0.6719, 1.0, 0.6719, 0.5, 0.6719, 0.5, 0.6719, 1.0, 0.6641, 1.0, 0.6641, 0.5, 0.6641, 0.5, 0.6641, 1.0, 0.6562, 1.0, 0.6562, 0.5, 0.6562, 0.5, 0.6562, 1.0, 0.6484, 1.0, 0.6484, 0.5, 0.6484, 0.5, 0.6484, 1.0, 0.6406, 1.0, 0.6406, 0.5, 0.6406, 0.5, 0.6406, 1.0, 0.6328, 1.0, 0.6328, 0.5, 0.6328, 0.5, 0.6328, 1.0, 0.625, 1.0, 0.625, 0.5, 0.625, 0.5, 0.625, 1.0, 0.6172, 1.0, 0.6172, 0.5, 0.6172, 0.5, 0.6172, 1.0, 0.6094, 1.0, 0.6094, 0.5, 0.6094, 0.5, 0.6094, 1.0, 0.6016, 1.0, 0.6016, 0.5, 0.6016, 0.5, 0.6016, 1.0, 0.5938, 1.0, 0.5938, 0.5, 0.5938, 0.5, 0.5938, 1.0, 0.5859, 1.0, 0.5859, 0.5, 0.5859, 0.5, 0.5859, 1.0, 0.5781, 1.0, 0.5781, 0.5, 0.5781, 0.5, 0.5781, 1.0, 0.5703, 1.0, 0.5703, 0.5, 0.5703, 0.5, 0.5703, 1.0, 0.5625, 1.0, 0.5625, 0.5, 0.5625, 0.5, 0.5625, 1.0, 0.5547, 1.0, 0.5547, 0.5, 0.5547, 0.5, 0.5547, 1.0, 0.5469, 1.0, 0.5469, 0.5, 0.5469, 0.5, 0.5469, 1.0, 0.5391, 1.0, 0.5391, 0.5, 0.5391, 0.5, 0.5391, 1.0, 0.5312, 1.0, 0.5312, 0.5, 0.5312, 0.5, 0.5312, 1.0, 0.5234, 1.0, 0.5234, 0.5, 0.5234, 0.5, 0.5234, 1.0, 0.5156, 1.0, 0.5156, 0.5, 0.5156, 0.5, 0.5156, 1.0, 0.5078, 1.0, 0.5078, 0.5, 0.5078, 0.5, 0.5078, 1.0, 0.5, 1.0, 0.5, 0.5, 0.5, 0.5, 0.5, 1.0, 0.4922, 1.0, 0.4922, 0.5, 0.4922, 0.5, 0.4922, 1.0, 0.4844, 1.0, 0.4844, 0.5, 0.4844, 0.5, 0.4844, 1.0, 0.4766, 1.0, 0.4766, 0.5, 0.4766, 0.5, 0.4766, 1.0, 0.4688, 1.0, 0.4688, 0.5, 0.4688, 0.5, 0.4688, 1.0, 0.4609, 1.0, 0.4609, 0.5, 0.4609, 0.5, 0.4609, 1.0, 0.4531, 1.0, 0.4531, 0.5, 0.4531, 0.5, 0.4531, 1.0, 0.4453, 1.0, 0.4453, 0.5, 0.4453, 0.5, 0.4453, 1.0, 0.4375, 1.0, 0.4375, 0.5, 0.4375, 0.5, 0.4375, 1.0, 0.4297, 1.0, 0.4297, 0.5, 0.4297, 0.5, 0.4297, 1.0, 0.4219, 1.0, 0.4219, 0.5, 0.4219, 0.5, 0.4219, 1.0, 0.4141, 1.0, 0.4141, 0.5, 0.4141, 0.5, 0.4141, 1.0, 0.4062, 1.0, 0.4062, 0.5, 0.4062, 0.5, 0.4062, 1.0, 0.3984, 1.0, 0.3984, 0.5, 0.3984, 0.5, 0.3984, 1.0, 0.3906, 1.0, 0.3906, 0.5, 0.3906, 0.5, 0.3906, 1.0, 0.3828, 1.0, 0.3828, 0.5, 0.3828, 0.5, 0.3828, 1.0, 0.375, 1.0, 0.375, 0.5, 0.375, 0.5, 0.375, 1.0, 0.3672, 1.0, 0.3672, 0.5, 0.3672, 0.5, 0.3672, 1.0, 0.3594, 1.0, 0.3594, 0.5, 0.3594, 0.5, 0.3594, 1.0, 0.3516, 1.0, 0.3516, 0.5, 0.3516, 0.5, 0.3516, 1.0, 0.3438, 1.0, 0.3438, 0.5, 0.3438, 0.5, 0.3438, 1.0, 0.3359, 1.0, 0.3359, 0.5, 0.3359, 0.5, 0.3359, 1.0, 0.3281, 1.0, 0.3281, 0.5, 0.3281, 0.5, 0.3281, 1.0, 0.3203, 1.0, 0.3203, 0.5, 0.3203, 0.5, 0.3203, 1.0, 0.3125, 1.0, 0.3125, 0.5, 0.3125, 0.5, 0.3125, 1.0, 0.3047, 1.0, 0.3047, 0.5, 0.3047, 0.5, 0.3047, 1.0, 0.2969, 1.0, 0.2969, 0.5, 0.2969, 0.5, 0.2969, 1.0, 0.2891, 1.0, 0.2891, 0.5, 0.2891, 0.5, 0.2891, 1.0, 0.2812, 1.0, 0.2812, 0.5, 0.2812, 0.5, 0.2812, 1.0, 0.2734, 1.0, 0.2734, 0.5, 0.2734, 0.5, 0.2734, 1.0, 0.2656, 1.0, 0.2656, 0.5, 0.2656, 0.5, 0.2656, 1.0, 0.2578, 1.0, 0.2578, 0.5, 0.2578, 0.5, 0.2578, 1.0, 0.25, 1.0, 0.25, 0.5, 0.25, 0.5, 0.25, 1.0, 0.2422, 1.0, 0.2422, 0.5, 0.2422, 0.5, 0.2422, 1.0, 0.2344, 1.0, 0.2344, 0.5, 0.2344, 0.5, 0.2344, 1.0, 0.2266, 1.0, 0.2266, 0.5, 0.2266, 0.5, 0.2266, 1.0, 0.2188, 1.0, 0.2188, 0.5, 0.2188, 0.5, 0.2188, 1.0, 0.2109, 1.0, 0.2109, 0.5, 0.2109, 0.5, 0.2109, 1.0, 0.2031, 1.0, 0.2031, 0.5, 0.2031, 0.5, 0.2031, 1.0, 0.1953, 1.0, 0.1953, 0.5, 0.1953, 0.5, 0.1953, 1.0, 0.1875, 1.0, 0.1875, 0.5, 0.1875, 0.5, 0.1875, 1.0, 0.1797, 1.0, 0.1797, 0.5, 0.1797, 0.5, 0.1797, 1.0, 0.1719, 1.0, 0.1719, 0.5, 0.1719, 0.5, 0.1719, 1.0, 0.1641, 1.0, 0.1641, 0.5, 0.1641, 0.5, 0.1641, 1.0, 0.1562, 1.0, 0.1562, 0.5, 0.1562, 0.5, 0.1562, 1.0, 0.1484, 1.0, 0.1484, 0.5, 0.1484, 0.5, 0.1484, 1.0, 0.1406, 1.0, 0.1406, 0.5, 0.1406, 0.5, 0.1406, 1.0, 0.1328, 1.0, 0.1328, 0.5, 0.1328, 0.5, 0.1328, 1.0, 0.125, 1.0, 0.125, 0.5, 0.125, 0.5, 0.125, 1.0, 0.1172, 1.0, 0.1172, 0.5, 0.1172, 0.5, 0.1172, 1.0, 0.1094, 1.0, 0.1094, 0.5, 0.1094, 0.5, 0.1094, 1.0, 0.1016, 1.0, 0.1016, 0.5, 0.1016, 0.5, 0.1016, 1.0, 0.09375, 1.0, 0.09375, 0.5, 0.09375, 0.5, 0.09375, 1.0, 0.08594, 1.0, 0.08594, 0.5, 0.08594, 0.5, 0.08594, 1.0, 0.07812, 1.0, 0.07812, 0.5, 0.07812, 0.5, 0.07812, 1.0, 0.07031, 1.0, 0.07031, 0.5, 0.07031, 0.5, 0.07031, 1.0, 0.0625, 1.0, 0.0625, 0.5, 0.0625, 0.5, 0.0625, 1.0, 0.05469, 1.0, 0.05469, 0.5, 0.05469, 0.5, 0.05469, 1.0, 0.04688, 1.0, 0.04688, 0.5, 0.04688, 0.5, 0.04688, 1.0, 0.03906, 1.0, 0.03906, 0.5, 0.03906, 0.5, 0.03906, 1.0, 0.03125, 1.0, 0.03125, 0.5, 0.03125, 0.5, 0.03125, 1.0, 0.02344, 1.0, 0.02344, 0.5, 0.02344, 0.5, 0.02344, 1.0, 0.01562, 1.0, 0.01562, 0.5, 0.2618, 0.4897, 0.25, 0.49, 0.2382, 0.4897, 0.2265, 0.4888, 0.2148, 0.4874, 0.2032, 0.4854, 0.1917, 0.4828, 0.1803, 0.4797, 0.1691, 0.476, 0.1582, 0.4717, 0.1474, 0.467, 0.1369, 0.4617, 0.1266, 0.4559, 0.1167, 0.4496, 0.107, 0.4428, 0.09775, 0.4355, 0.08883, 0.4278, 0.08029, 0.4197, 0.07217, 0.4112, 0.06448, 0.4023, 0.05723, 0.393, 0.05045, 0.3833, 0.04415, 0.3734, 0.03834, 0.3631, 0.03304, 0.3526, 0.02827, 0.3418, 0.02403, 0.3309, 0.02033, 0.3197, 0.01719, 0.3083, 0.01461, 0.2968, 0.0126, 0.2852, 0.01116, 0.2735, 0.01029, 0.2618, 0.01, 0.25, 0.01029, 0.2382, 0.01116, 0.2265, 0.0126, 0.2148, 0.01461, 0.2032, 0.01719, 0.1917, 0.02033, 0.1803, 0.02403, 0.1691, 0.02827, 0.1582, 0.03304, 0.1474, 0.03834, 0.1369, 0.04415, 0.1266, 0.05045, 0.1167, 0.05723, 0.107, 0.06448, 0.09775, 0.07217, 0.08883, 0.08029, 0.08029, 0.08883, 0.07217, 0.09775, 0.06448, 0.107, 0.05723, 0.1167, 0.05045, 0.1266, 0.04415, 0.1369, 0.03834, 0.1474, 0.03304, 0.1582, 0.02827, 0.1691, 0.02403, 0.1803, 0.02033, 0.1917, 0.01719, 0.2032, 0.01461, 0.2148, 0.0126, 0.2265, 0.01116, 0.2382, 0.01029, 0.25, 0.01, 0.2618, 0.01029, 0.2735, 0.01116, 0.2852, 0.0126, 0.2968, 0.01461, 0.3083, 0.01719, 0.3197, 0.02033, 0.3309, 0.02403, 0.3418, 0.02827, 0.3526, 0.03304, 0.3631, 0.03834, 0.3734, 0.04415, 0.3833, 0.05045, 0.393, 0.05723, 0.4023, 0.06448, 0.4112, 0.07217, 0.4197, 0.08029, 0.4278, 0.08883, 0.4355, 0.09775, 0.4428, 0.107, 0.4496, 0.1167, 0.4559, 0.1266, 0.4617, 0.1369, 0.467, 0.1474, 0.4717, 0.1582, 0.476, 0.1691, 0.4797, 0.1803, 0.4828, 0.1917, 0.4854, 0.2032, 0.4874, 0.2148, 0.4888, 0.2265, 0.4897, 0.2382, 0.49, 0.25, 0.4897, 0.2618, 0.4888, 0.2735, 0.4874, 0.2852, 0.4854, 0.2968, 0.4828, 0.3083, 0.4797, 0.3197, 0.476, 0.3309, 0.4717, 0.3418, 0.467, 0.3526, 0.4617, 0.3631, 0.4559, 0.3734, 0.4496, 0.3833, 0.4428, 0.393, 0.4355, 0.4023, 0.4278, 0.4112, 0.4197, 0.4197, 0.4112, 0.4278, 0.4023, 0.4355, 0.393, 0.4428, 0.3833, 0.4496, 0.3734, 0.4559, 0.3631, 0.4617, 0.3526, 0.467, 0.3418, 0.4717, 0.3309, 0.476, 0.3197, 0.4797, 0.3083, 0.4828, 0.2968, 0.4854, 0.2852, 0.4874, 0.2735, 0.4888, 0.01562, 0.5, 0.01562, 1.0, 0.007812, 1.0, 0.007812, 0.5, 0.007812, 0.5, 0.007812, 1.0, 0.0, 1.0, 0.0, 0.5, 0.75, 0.49, 0.7618, 0.4897, 0.7735, 0.4888, 0.7852, 0.4874, 0.7968, 0.4854, 0.8083, 0.4828, 0.8197, 0.4797, 0.8309, 0.476, 0.8418, 0.4717, 0.8526, 0.467, 0.8631, 0.4617, 0.8734, 0.4559, 0.8833, 0.4496, 0.893, 0.4428, 0.9023, 0.4355, 0.9112, 0.4278, 0.9197, 0.4197, 0.9278, 0.4112, 0.9355, 0.4023, 0.9428, 0.393, 0.9496, 0.3833, 0.9559, 0.3734, 0.9617, 0.3631, 0.967, 0.3526, 0.9717, 0.3418, 0.976, 0.3309, 0.9797, 0.3197, 0.9828, 0.3083, 0.9854, 0.2968, 0.9874, 0.2852, 0.9888, 0.2735, 0.9897, 0.2618, 0.99, 0.25, 0.9897, 0.2382, 0.9888, 0.2265, 0.9874, 0.2148, 0.9854, 0.2032, 0.9828, 0.1917, 0.9797, 0.1803, 0.976, 0.1691, 0.9717, 0.1582, 0.967, 0.1474, 0.9617, 0.1369, 0.9559, 0.1266, 0.9496, 0.1167, 0.9428, 0.107, 0.9355, 0.09775, 0.9278, 0.08883, 0.9197, 0.08029, 0.9112, 0.07217, 0.9023, 0.06448, 0.893, 0.05723, 0.8833, 0.05045, 0.8734, 0.04415, 0.8631, 0.03834, 0.8526, 0.03304, 0.8418, 0.02827, 0.8309, 0.02403, 0.8197, 0.02033, 0.8083, 0.01719, 0.7968, 0.01461, 0.7852, 0.0126, 0.7735, 0.01116, 0.7618, 0.01029, 0.75, 0.01, 0.7382, 0.01029, 0.7265, 0.01116, 0.7148, 0.0126, 0.7032, 0.01461, 0.6917, 0.01719, 0.6803, 0.02033, 0.6691, 0.02403, 0.6582, 0.02827, 0.6474, 0.03304, 0.6369, 0.03834, 0.6266, 0.04415, 0.6167, 0.05045, 0.607, 0.05723, 0.5977, 0.06448, 0.5888, 0.07217, 0.5803, 0.08029, 0.5722, 0.08883, 0.5645, 0.09775, 0.5572, 0.107, 0.5504, 0.1167, 0.5441, 0.1266, 0.5383, 0.1369, 0.533, 0.1474, 0.5283, 0.1582, 0.524, 0.1691, 0.5203, 0.1803, 0.5172, 0.1917, 0.5146, 0.2032, 0.5126, 0.2148, 0.5112, 0.2265, 0.5103, 0.2382, 0.51, 0.25, 0.5103, 0.2618, 0.5112, 0.2735, 0.5126, 0.2852, 0.5146, 0.2968, 0.5172, 0.3083, 0.5203, 0.3197, 0.524, 0.3309, 0.5283, 0.3418, 0.533, 0.3526, 0.5383, 0.3631, 0.5441, 0.3734, 0.5504, 0.3833, 0.5572, 0.393, 0.5645, 0.4023, 0.5722, 0.4112, 0.5803, 0.4197, 0.5888, 0.4278, 0.5977, 0.4355, 0.607, 0.4428, 0.6167, 0.4496, 0.6266, 0.4559, 0.6369, 0.4617, 0.6474, 0.467, 0.6582, 0.4717, 0.6691, 0.476, 0.6803, 0.4797, 0.6917, 0.4828, 0.7032, 0.4854, 0.7148, 0.4874, 0.7265, 0.4888, 0.7382, 0.4897])
me_cylinder_004.update()
me_cylinder_005 = bpy.data.meshes.new('Cylinder.005')
me_cylinder_005.from_pydata([(0.0, -3.832e-08, 2.25), (0.0, -1.286, 2.25), (0.1104, -3.832e-08, 2.247), (0.1104, -1.286, 2.247), (0.2205, -3.832e-08, 2.239), (0.2205, -1.286, 2.239), (0.3301, -3.832e-08, 2.226), (0.3301, -1.286, 2.226), (0.439, -3.832e-08, 2.207), (0.439, -1.286, 2.207), (0.5467, -3.832e-08, 2.183), (0.5467, -1.286, 2.183), (0.6531, -3.832e-08, 2.153), (0.6531, -1.286, 2.153), (0.758, -3.832e-08, 2.118), (0.758, -1.286, 2.118), (0.861, -3.832e-08, 2.079), (0.861, -1.286, 2.079), (0.962, -3.832e-08, 2.034), (0.962, -1.286, 2.034), (1.061, -3.832e-08, 1.984), (1.061, -1.286, 1.984), (1.157, -3.832e-08, 1.93), (1.157, -1.286, 1.93), (1.25, -3.832e-08, 1.871), (1.25, -1.286, 1.871), (1.34, -3.832e-08, 1.807), (1.34, -1.286, 1.807), (1.427, -3.832e-08, 1.739), (1.427, -1.286, 1.739), (1.511, -3.832e-08, 1.667), (1.511, -1.286, 1.667), (1.591, -3.832e-08, 1.591), (1.591, -1.286, 1.591), (1.667, 0.0, 1.511), (1.667, -1.286, 1.511), (1.739, 0.0, 1.427), (1.739, -1.286, 1.427), (1.807, 0.0, 1.34), (1.807, -1.286, 1.34), (1.871, 0.0, 1.25), (1.871, -1.286, 1.25), (1.93, 0.0, 1.157), (1.93, -1.286, 1.157), (1.984, 0.0, 1.061), (1.984, -1.286, 1.061), (2.034, 0.0, 0.962), (2.034, -1.286, 0.962), (2.079, 0.0, 0.861), (2.079, -1.286, 0.861), (2.118, 0.0, 0.758), (2.118, -1.286, 0.758), (2.153, 0.0, 0.6531), (2.153, -1.286, 0.6531), (2.183, 0.0, 0.5467), (2.183, -1.286, 0.5467), (2.207, 0.0, 0.439), (2.207, -1.286, 0.439), (2.226, 0.0, 0.3301), (2.226, -1.286, 0.3301), (2.239, 0.0, 0.2205), (2.239, -1.286, 0.2205), (2.247, 0.0, 0.1104), (2.247, -1.286, 0.1104), (2.25, 0.0, 9.835e-08), (2.25, -1.286, -9.835e-08), (2.247, 0.0, -0.1104), (2.247, -1.286, -0.1104), (2.239, 0.0, -0.2205), (2.239, -1.286, -0.2205), (2.226, 0.0, -0.3301), (2.226, -1.286, -0.3301), (2.207, 0.0, -0.439), (2.207, -1.286, -0.439), (2.183, 0.0, -0.5467), (2.183, -1.286, -0.5467), (2.153, 0.0, -0.6531), (2.153, -1.286, -0.6531), (2.118, 0.0, -0.758), (2.118, -1.286, -0.758), (2.079, 0.0, -0.861), (2.079, -1.286, -0.861), (2.034, 0.0, -0.962), (2.034, -1.286, -0.962), (1.984, 0.0, -1.061), (1.984, -1.286, -1.061), (1.93, 0.0, -1.157), (1.93, -1.286, -1.157), (1.871, 0.0, -1.25), (1.871, -1.286, -1.25), (1.807, 0.0, -1.34), (1.807, -1.286, -1.34), (1.739, 0.0, -1.427), (1.739, -1.286, -1.427), (1.667, 0.0, -1.511), (1.667, -1.286, -1.511), (1.591, 0.0, -1.591), (1.591, -1.286, -1.591), (1.511, 0.0, -1.667), (1.511, -1.286, -1.667), (1.427, 0.0, -1.739), (1.427, -1.286, -1.739), (1.34, 0.0, -1.807), (1.34, -1.286, -1.807), (1.25, 0.0, -1.871), (1.25, -1.286, -1.871), (1.157, 0.0, -1.93), (1.157, -1.286, -1.93), (1.061, 0.0, -1.984), (1.061, -1.286, -1.984), (0.962, 0.0, -2.034), (0.962, -1.286, -2.034), (0.861, 0.0, -2.079), (0.861, -1.286, -2.079), (0.758, 0.0, -2.118), (0.758, -1.286, -2.118), (0.6531, 0.0, -2.153), (0.6531, -1.286, -2.153), (0.5467, 0.0, -2.183), (0.5467, -1.286, -2.183), (0.439, 0.0, -2.207), (0.439, -1.286, -2.207), (0.3301, 0.0, -2.226), (0.3301, -1.286, -2.226), (0.2205, 0.0, -2.239), (0.2205, -1.286, -2.239), (0.1104, 0.0, -2.247), (0.1104, -1.286, -2.247), (0.0, 0.0, -2.25), (0.0, -1.286, -2.25), (-0.1104, 0.0, -2.247), (-0.1104, -1.286, -2.247), (-0.2205, 0.0, -2.239), (-0.2205, -1.286, -2.239), (-0.3301, 0.0, -2.226), (-0.3301, -1.286, -2.226), (-0.439, 0.0, -2.207), (-0.439, -1.286, -2.207), (-0.5467, 0.0, -2.183), (-0.5467, -1.286, -2.183), (-0.6531, 0.0, -2.153), (-0.6531, -1.286, -2.153), (-0.758, 0.0, -2.118), (-0.758, -1.286, -2.118), (-0.861, 0.0, -2.079), (-0.861, -1.286, -2.079), (-0.962, 0.0, -2.034), (-0.962, -1.286, -2.034), (-1.061, 0.0, -1.984), (-1.061, -1.286, -1.984), (-1.157, 0.0, -1.93), (-1.157, -1.286, -1.93), (-1.25, 0.0, -1.871), (-1.25, -1.286, -1.871), (-1.34, 0.0, -1.807), (-1.34, -1.286, -1.807), (-1.427, 0.0, -1.739), (-1.427, -1.286, -1.739), (-1.511, 0.0, -1.667), (-1.511, -1.286, -1.667), (-1.591, 0.0, -1.591), (-1.591, -1.286, -1.591), (-1.667, 0.0, -1.511), (-1.667, -1.286, -1.511), (-1.739, 0.0, -1.427), (-1.739, -1.286, -1.427), (-1.807, 0.0, -1.34), (-1.807, -1.286, -1.34), (-1.871, 0.0, -1.25), (-1.871, -1.286, -1.25), (-1.93, 0.0, -1.157), (-1.93, -1.286, -1.157), (-1.984, 0.0, -1.061), (-1.984, -1.286, -1.061), (-2.034, 0.0, -0.962), (-2.034, -1.286, -0.962), (-2.079, 0.0, -0.861), (-2.079, -1.286, -0.861), (-2.118, 0.0, -0.758), (-2.118, -1.286, -0.758), (-2.153, 0.0, -0.6531), (-2.153, -1.286, -0.6531), (-2.183, 0.0, -0.5467), (-2.183, -1.286, -0.5467), (-2.207, 0.0, -0.439), (-2.207, -1.286, -0.439), (-2.226, 0.0, -0.3301), (-2.226, -1.286, -0.3301), (-2.239, 0.0, -0.2205), (-2.239, -1.286, -0.2205), (-2.247, 0.0, -0.1104), (-2.247, -1.286, -0.1104), (-2.25, 0.0, 9.835e-08), (-2.25, -1.286, -9.835e-08), (-2.247, 0.0, 0.1104), (-2.247, -1.286, 0.1104), (-2.239, 0.0, 0.2205), (-2.239, -1.286, 0.2205), (-2.226, 0.0, 0.3301), (-2.226, -1.286, 0.3301), (-2.207, 0.0, 0.439), (-2.207, -1.286, 0.439), (-2.183, 0.0, 0.5467), (-2.183, -1.286, 0.5467), (-2.153, 0.0, 0.6531), (-2.153, -1.286, 0.6531), (-2.118, 0.0, 0.758), (-2.118, -1.286, 0.758), (-2.079, 0.0, 0.861), (-2.079, -1.286, 0.861), (-2.034, 0.0, 0.962), (-2.034, -1.286, 0.962), (-1.984, 0.0, 1.061), (-1.984, -1.286, 1.061), (-1.93, 0.0, 1.157), (-1.93, -1.286, 1.157), (-1.871, 0.0, 1.25), (-1.871, -1.286, 1.25), (-1.807, 0.0, 1.34), (-1.807, -1.286, 1.34), (-1.739, 0.0, 1.427), (-1.739, -1.286, 1.427), (-1.667, 0.0, 1.511), (-1.667, -1.286, 1.511), (-1.591, -3.832e-08, 1.591), (-1.591, -1.286, 1.591), (-1.511, -3.832e-08, 1.667), (-1.511, -1.286, 1.667), (-1.427, -3.832e-08, 1.739), (-1.427, -1.286, 1.739), (-1.34, -3.832e-08, 1.807), (-1.34, -1.286, 1.807), (-1.25, -3.832e-08, 1.871), (-1.25, -1.286, 1.871), (-1.157, -3.832e-08, 1.93), (-1.157, -1.286, 1.93), (-1.061, -3.832e-08, 1.984), (-1.061, -1.286, 1.984), (-0.962, -3.832e-08, 2.034), (-0.962, -1.286, 2.034), (-0.861, -3.832e-08, 2.079), (-0.861, -1.286, 2.079), (-0.758, -3.832e-08, 2.118), (-0.758, -1.286, 2.118), (-0.6531, -3.832e-08, 2.153), (-0.6531, -1.286, 2.153), (-0.5467, -3.832e-08, 2.183), (-0.5467, -1.286, 2.183), (-0.439, -3.832e-08, 2.207), (-0.439, -1.286, 2.207), (-0.3301, -3.832e-08, 2.226), (-0.3301, -1.286, 2.226), (-0.2205, -3.832e-08, 2.239), (-0.2205, -1.286, 2.239), (-0.1104, -3.832e-08, 2.247), (-0.1104, -1.286, 2.247)], [], [(0, 1, 3, 2), (2, 3, 5, 4), (4, 5, 7, 6), (6, 7, 9, 8), (8, 9, 11, 10), (10, 11, 13, 12), (12, 13, 15, 14), (14, 15, 17, 16), (16, 17, 19, 18), (18, 19, 21, 20), (20, 21, 23, 22), (22, 23, 25, 24), (24, 25, 27, 26), (26, 27, 29, 28), (28, 29, 31, 30), (30, 31, 33, 32), (32, 33, 35, 34), (34, 35, 37, 36), (36, 37, 39, 38), (38, 39, 41, 40), (40, 41, 43, 42), (42, 43, 45, 44), (44, 45, 47, 46), (46, 47, 49, 48), (48, 49, 51, 50), (50, 51, 53, 52), (52, 53, 55, 54), (54, 55, 57, 56), (56, 57, 59, 58), (58, 59, 61, 60), (60, 61, 63, 62), (62, 63, 65, 64), (64, 65, 67, 66), (66, 67, 69, 68), (68, 69, 71, 70), (70, 71, 73, 72), (72, 73, 75, 74), (74, 75, 77, 76), (76, 77, 79, 78), (78, 79, 81, 80), (80, 81, 83, 82), (82, 83, 85, 84), (84, 85, 87, 86), (86, 87, 89, 88), (88, 89, 91, 90), (90, 91, 93, 92), (92, 93, 95, 94), (94, 95, 97, 96), (96, 97, 99, 98), (98, 99, 101, 100), (100, 101, 103, 102), (102, 103, 105, 104), (104, 105, 107, 106), (106, 107, 109, 108), (108, 109, 111, 110), (110, 111, 113, 112), (112, 113, 115, 114), (114, 115, 117, 116), (116, 117, 119, 118), (118, 119, 121, 120), (120, 121, 123, 122), (122, 123, 125, 124), (124, 125, 127, 126), (126, 127, 129, 128), (128, 129, 131, 130), (130, 131, 133, 132), (132, 133, 135, 134), (134, 135, 137, 136), (136, 137, 139, 138), (138, 139, 141, 140), (140, 141, 143, 142), (142, 143, 145, 144), (144, 145, 147, 146), (146, 147, 149, 148), (148, 149, 151, 150), (150, 151, 153, 152), (152, 153, 155, 154), (154, 155, 157, 156), (156, 157, 159, 158), (158, 159, 161, 160), (160, 161, 163, 162), (162, 163, 165, 164), (164, 165, 167, 166), (166, 167, 169, 168), (168, 169, 171, 170), (170, 171, 173, 172), (172, 173, 175, 174), (174, 175, 177, 176), (176, 177, 179, 178), (178, 179, 181, 180), (180, 181, 183, 182), (182, 183, 185, 184), (184, 185, 187, 186), (186, 187, 189, 188), (188, 189, 191, 190), (190, 191, 193, 192), (192, 193, 195, 194), (194, 195, 197, 196), (196, 197, 199, 198), (198, 199, 201, 200), (200, 201, 203, 202), (202, 203, 205, 204), (204, 205, 207, 206), (206, 207, 209, 208), (208, 209, 211, 210), (210, 211, 213, 212), (212, 213, 215, 214), (214, 215, 217, 216), (216, 217, 219, 218), (218, 219, 221, 220), (220, 221, 223, 222), (222, 223, 225, 224), (224, 225, 227, 226), (226, 227, 229, 228), (228, 229, 231, 230), (230, 231, 233, 232), (232, 233, 235, 234), (234, 235, 237, 236), (236, 237, 239, 238), (238, 239, 241, 240), (240, 241, 243, 242), (242, 243, 245, 244), (244, 245, 247, 246), (246, 247, 249, 248), (248, 249, 251, 250), (250, 251, 253, 252), (3, 1, 255, 253, 251, 249, 247, 245, 243, 241, 239, 237, 235, 233, 231, 229, 227, 225, 223, 221, 219, 217, 215, 213, 211, 209, 207, 205, 203, 201, 199, 197, 195, 193, 191, 189, 187, 185, 183, 181, 179, 177, 175, 173, 171, 169, 167, 165, 163, 161, 159, 157, 155, 153, 151, 149, 147, 145, 143, 141, 139, 137, 135, 133, 131, 129, 127, 125, 123, 121, 119, 117, 115, 113, 111, 109, 107, 105, 103, 101, 99, 97, 95, 93, 91, 89, 87, 85, 83, 81, 79, 77, 75, 73, 71, 69, 67, 65, 63, 61, 59, 57, 55, 53, 51, 49, 47, 45, 43, 41, 39, 37, 35, 33, 31, 29, 27, 25, 23, 21, 19, 17, 15, 13, 11, 9, 7, 5), (252, 253, 255, 254), (254, 255, 1, 0), (0, 2, 4, 6, 8, 10, 12, 14, 16, 18, 20, 22, 24, 26, 28, 30, 32, 34, 36, 38, 40, 42, 44, 46, 48, 50, 52, 54, 56, 58, 60, 62, 64, 66, 68, 70, 72, 74, 76, 78, 80, 82, 84, 86, 88, 90, 92, 94, 96, 98, 100, 102, 104, 106, 108, 110, 112, 114, 116, 118, 120, 122, 124, 126, 128, 130, 132, 134, 136, 138, 140, 142, 144, 146, 148, 150, 152, 154, 156, 158, 160, 162, 164, 166, 168, 170, 172, 174, 176, 178, 180, 182, 184, 186, 188, 190, 192, 194, 196, 198, 200, 202, 204, 206, 208, 210, 212, 214, 216, 218, 220, 222, 224, 226, 228, 230, 232, 234, 236, 238, 240, 242, 244, 246, 248, 250, 252, 254)])
_uv = me_cylinder_005.uv_layers.new(name='UVMap')
_uv.uv.foreach_set('vector', [1.0, 0.5, 1.0, 1.0, 0.9922, 1.0, 0.9922, 0.5, 0.9922, 0.5, 0.9922, 1.0, 0.9844, 1.0, 0.9844, 0.5, 0.9844, 0.5, 0.9844, 1.0, 0.9766, 1.0, 0.9766, 0.5, 0.9766, 0.5, 0.9766, 1.0, 0.9688, 1.0, 0.9688, 0.5, 0.9688, 0.5, 0.9688, 1.0, 0.9609, 1.0, 0.9609, 0.5, 0.9609, 0.5, 0.9609, 1.0, 0.9531, 1.0, 0.9531, 0.5, 0.9531, 0.5, 0.9531, 1.0, 0.9453, 1.0, 0.9453, 0.5, 0.9453, 0.5, 0.9453, 1.0, 0.9375, 1.0, 0.9375, 0.5, 0.9375, 0.5, 0.9375, 1.0, 0.9297, 1.0, 0.9297, 0.5, 0.9297, 0.5, 0.9297, 1.0, 0.9219, 1.0, 0.9219, 0.5, 0.9219, 0.5, 0.9219, 1.0, 0.9141, 1.0, 0.9141, 0.5, 0.9141, 0.5, 0.9141, 1.0, 0.9062, 1.0, 0.9062, 0.5, 0.9062, 0.5, 0.9062, 1.0, 0.8984, 1.0, 0.8984, 0.5, 0.8984, 0.5, 0.8984, 1.0, 0.8906, 1.0, 0.8906, 0.5, 0.8906, 0.5, 0.8906, 1.0, 0.8828, 1.0, 0.8828, 0.5, 0.8828, 0.5, 0.8828, 1.0, 0.875, 1.0, 0.875, 0.5, 0.875, 0.5, 0.875, 1.0, 0.8672, 1.0, 0.8672, 0.5, 0.8672, 0.5, 0.8672, 1.0, 0.8594, 1.0, 0.8594, 0.5, 0.8594, 0.5, 0.8594, 1.0, 0.8516, 1.0, 0.8516, 0.5, 0.8516, 0.5, 0.8516, 1.0, 0.8438, 1.0, 0.8438, 0.5, 0.8438, 0.5, 0.8438, 1.0, 0.8359, 1.0, 0.8359, 0.5, 0.8359, 0.5, 0.8359, 1.0, 0.8281, 1.0, 0.8281, 0.5, 0.8281, 0.5, 0.8281, 1.0, 0.8203, 1.0, 0.8203, 0.5, 0.8203, 0.5, 0.8203, 1.0, 0.8125, 1.0, 0.8125, 0.5, 0.8125, 0.5, 0.8125, 1.0, 0.8047, 1.0, 0.8047, 0.5, 0.8047, 0.5, 0.8047, 1.0, 0.7969, 1.0, 0.7969, 0.5, 0.7969, 0.5, 0.7969, 1.0, 0.7891, 1.0, 0.7891, 0.5, 0.7891, 0.5, 0.7891, 1.0, 0.7812, 1.0, 0.7812, 0.5, 0.7812, 0.5, 0.7812, 1.0, 0.7734, 1.0, 0.7734, 0.5, 0.7734, 0.5, 0.7734, 1.0, 0.7656, 1.0, 0.7656, 0.5, 0.7656, 0.5, 0.7656, 1.0, 0.7578, 1.0, 0.7578, 0.5, 0.7578, 0.5, 0.7578, 1.0, 0.75, 1.0, 0.75, 0.5, 0.75, 0.5, 0.75, 1.0, 0.7422, 1.0, 0.7422, 0.5, 0.7422, 0.5, 0.7422, 1.0, 0.7344, 1.0, 0.7344, 0.5, 0.7344, 0.5, 0.7344, 1.0, 0.7266, 1.0, 0.7266, 0.5, 0.7266, 0.5, 0.7266, 1.0, 0.7188, 1.0, 0.7188, 0.5, 0.7188, 0.5, 0.7188, 1.0, 0.7109, 1.0, 0.7109, 0.5, 0.7109, 0.5, 0.7109, 1.0, 0.7031, 1.0, 0.7031, 0.5, 0.7031, 0.5, 0.7031, 1.0, 0.6953, 1.0, 0.6953, 0.5, 0.6953, 0.5, 0.6953, 1.0, 0.6875, 1.0, 0.6875, 0.5, 0.6875, 0.5, 0.6875, 1.0, 0.6797, 1.0, 0.6797, 0.5, 0.6797, 0.5, 0.6797, 1.0, 0.6719, 1.0, 0.6719, 0.5, 0.6719, 0.5, 0.6719, 1.0, 0.6641, 1.0, 0.6641, 0.5, 0.6641, 0.5, 0.6641, 1.0, 0.6562, 1.0, 0.6562, 0.5, 0.6562, 0.5, 0.6562, 1.0, 0.6484, 1.0, 0.6484, 0.5, 0.6484, 0.5, 0.6484, 1.0, 0.6406, 1.0, 0.6406, 0.5, 0.6406, 0.5, 0.6406, 1.0, 0.6328, 1.0, 0.6328, 0.5, 0.6328, 0.5, 0.6328, 1.0, 0.625, 1.0, 0.625, 0.5, 0.625, 0.5, 0.625, 1.0, 0.6172, 1.0, 0.6172, 0.5, 0.6172, 0.5, 0.6172, 1.0, 0.6094, 1.0, 0.6094, 0.5, 0.6094, 0.5, 0.6094, 1.0, 0.6016, 1.0, 0.6016, 0.5, 0.6016, 0.5, 0.6016, 1.0, 0.5938, 1.0, 0.5938, 0.5, 0.5938, 0.5, 0.5938, 1.0, 0.5859, 1.0, 0.5859, 0.5, 0.5859, 0.5, 0.5859, 1.0, 0.5781, 1.0, 0.5781, 0.5, 0.5781, 0.5, 0.5781, 1.0, 0.5703, 1.0, 0.5703, 0.5, 0.5703, 0.5, 0.5703, 1.0, 0.5625, 1.0, 0.5625, 0.5, 0.5625, 0.5, 0.5625, 1.0, 0.5547, 1.0, 0.5547, 0.5, 0.5547, 0.5, 0.5547, 1.0, 0.5469, 1.0, 0.5469, 0.5, 0.5469, 0.5, 0.5469, 1.0, 0.5391, 1.0, 0.5391, 0.5, 0.5391, 0.5, 0.5391, 1.0, 0.5312, 1.0, 0.5312, 0.5, 0.5312, 0.5, 0.5312, 1.0, 0.5234, 1.0, 0.5234, 0.5, 0.5234, 0.5, 0.5234, 1.0, 0.5156, 1.0, 0.5156, 0.5, 0.5156, 0.5, 0.5156, 1.0, 0.5078, 1.0, 0.5078, 0.5, 0.5078, 0.5, 0.5078, 1.0, 0.5, 1.0, 0.5, 0.5, 0.5, 0.5, 0.5, 1.0, 0.4922, 1.0, 0.4922, 0.5, 0.4922, 0.5, 0.4922, 1.0, 0.4844, 1.0, 0.4844, 0.5, 0.4844, 0.5, 0.4844, 1.0, 0.4766, 1.0, 0.4766, 0.5, 0.4766, 0.5, 0.4766, 1.0, 0.4688, 1.0, 0.4688, 0.5, 0.4688, 0.5, 0.4688, 1.0, 0.4609, 1.0, 0.4609, 0.5, 0.4609, 0.5, 0.4609, 1.0, 0.4531, 1.0, 0.4531, 0.5, 0.4531, 0.5, 0.4531, 1.0, 0.4453, 1.0, 0.4453, 0.5, 0.4453, 0.5, 0.4453, 1.0, 0.4375, 1.0, 0.4375, 0.5, 0.4375, 0.5, 0.4375, 1.0, 0.4297, 1.0, 0.4297, 0.5, 0.4297, 0.5, 0.4297, 1.0, 0.4219, 1.0, 0.4219, 0.5, 0.4219, 0.5, 0.4219, 1.0, 0.4141, 1.0, 0.4141, 0.5, 0.4141, 0.5, 0.4141, 1.0, 0.4062, 1.0, 0.4062, 0.5, 0.4062, 0.5, 0.4062, 1.0, 0.3984, 1.0, 0.3984, 0.5, 0.3984, 0.5, 0.3984, 1.0, 0.3906, 1.0, 0.3906, 0.5, 0.3906, 0.5, 0.3906, 1.0, 0.3828, 1.0, 0.3828, 0.5, 0.3828, 0.5, 0.3828, 1.0, 0.375, 1.0, 0.375, 0.5, 0.375, 0.5, 0.375, 1.0, 0.3672, 1.0, 0.3672, 0.5, 0.3672, 0.5, 0.3672, 1.0, 0.3594, 1.0, 0.3594, 0.5, 0.3594, 0.5, 0.3594, 1.0, 0.3516, 1.0, 0.3516, 0.5, 0.3516, 0.5, 0.3516, 1.0, 0.3438, 1.0, 0.3438, 0.5, 0.3438, 0.5, 0.3438, 1.0, 0.3359, 1.0, 0.3359, 0.5, 0.3359, 0.5, 0.3359, 1.0, 0.3281, 1.0, 0.3281, 0.5, 0.3281, 0.5, 0.3281, 1.0, 0.3203, 1.0, 0.3203, 0.5, 0.3203, 0.5, 0.3203, 1.0, 0.3125, 1.0, 0.3125, 0.5, 0.3125, 0.5, 0.3125, 1.0, 0.3047, 1.0, 0.3047, 0.5, 0.3047, 0.5, 0.3047, 1.0, 0.2969, 1.0, 0.2969, 0.5, 0.2969, 0.5, 0.2969, 1.0, 0.2891, 1.0, 0.2891, 0.5, 0.2891, 0.5, 0.2891, 1.0, 0.2812, 1.0, 0.2812, 0.5, 0.2812, 0.5, 0.2812, 1.0, 0.2734, 1.0, 0.2734, 0.5, 0.2734, 0.5, 0.2734, 1.0, 0.2656, 1.0, 0.2656, 0.5, 0.2656, 0.5, 0.2656, 1.0, 0.2578, 1.0, 0.2578, 0.5, 0.2578, 0.5, 0.2578, 1.0, 0.25, 1.0, 0.25, 0.5, 0.25, 0.5, 0.25, 1.0, 0.2422, 1.0, 0.2422, 0.5, 0.2422, 0.5, 0.2422, 1.0, 0.2344, 1.0, 0.2344, 0.5, 0.2344, 0.5, 0.2344, 1.0, 0.2266, 1.0, 0.2266, 0.5, 0.2266, 0.5, 0.2266, 1.0, 0.2188, 1.0, 0.2188, 0.5, 0.2188, 0.5, 0.2188, 1.0, 0.2109, 1.0, 0.2109, 0.5, 0.2109, 0.5, 0.2109, 1.0, 0.2031, 1.0, 0.2031, 0.5, 0.2031, 0.5, 0.2031, 1.0, 0.1953, 1.0, 0.1953, 0.5, 0.1953, 0.5, 0.1953, 1.0, 0.1875, 1.0, 0.1875, 0.5, 0.1875, 0.5, 0.1875, 1.0, 0.1797, 1.0, 0.1797, 0.5, 0.1797, 0.5, 0.1797, 1.0, 0.1719, 1.0, 0.1719, 0.5, 0.1719, 0.5, 0.1719, 1.0, 0.1641, 1.0, 0.1641, 0.5, 0.1641, 0.5, 0.1641, 1.0, 0.1562, 1.0, 0.1562, 0.5, 0.1562, 0.5, 0.1562, 1.0, 0.1484, 1.0, 0.1484, 0.5, 0.1484, 0.5, 0.1484, 1.0, 0.1406, 1.0, 0.1406, 0.5, 0.1406, 0.5, 0.1406, 1.0, 0.1328, 1.0, 0.1328, 0.5, 0.1328, 0.5, 0.1328, 1.0, 0.125, 1.0, 0.125, 0.5, 0.125, 0.5, 0.125, 1.0, 0.1172, 1.0, 0.1172, 0.5, 0.1172, 0.5, 0.1172, 1.0, 0.1094, 1.0, 0.1094, 0.5, 0.1094, 0.5, 0.1094, 1.0, 0.1016, 1.0, 0.1016, 0.5, 0.1016, 0.5, 0.1016, 1.0, 0.09375, 1.0, 0.09375, 0.5, 0.09375, 0.5, 0.09375, 1.0, 0.08594, 1.0, 0.08594, 0.5, 0.08594, 0.5, 0.08594, 1.0, 0.07812, 1.0, 0.07812, 0.5, 0.07812, 0.5, 0.07812, 1.0, 0.07031, 1.0, 0.07031, 0.5, 0.07031, 0.5, 0.07031, 1.0, 0.0625, 1.0, 0.0625, 0.5, 0.0625, 0.5, 0.0625, 1.0, 0.05469, 1.0, 0.05469, 0.5, 0.05469, 0.5, 0.05469, 1.0, 0.04688, 1.0, 0.04688, 0.5, 0.04688, 0.5, 0.04688, 1.0, 0.03906, 1.0, 0.03906, 0.5, 0.03906, 0.5, 0.03906, 1.0, 0.03125, 1.0, 0.03125, 0.5, 0.03125, 0.5, 0.03125, 1.0, 0.02344, 1.0, 0.02344, 0.5, 0.02344, 0.5, 0.02344, 1.0, 0.01562, 1.0, 0.01562, 0.5, 0.2618, 0.4897, 0.25, 0.49, 0.2382, 0.4897, 0.2265, 0.4888, 0.2148, 0.4874, 0.2032, 0.4854, 0.1917, 0.4828, 0.1803, 0.4797, 0.1691, 0.476, 0.1582, 0.4717, 0.1474, 0.467, 0.1369, 0.4617, 0.1266, 0.4559, 0.1167, 0.4496, 0.107, 0.4428, 0.09775, 0.4355, 0.08883, 0.4278, 0.08029, 0.4197, 0.07217, 0.4112, 0.06448, 0.4023, 0.05723, 0.393, 0.05045, 0.3833, 0.04415, 0.3734, 0.03834, 0.3631, 0.03304, 0.3526, 0.02827, 0.3418, 0.02403, 0.3309, 0.02033, 0.3197, 0.01719, 0.3083, 0.01461, 0.2968, 0.0126, 0.2852, 0.01116, 0.2735, 0.01029, 0.2618, 0.01, 0.25, 0.01029, 0.2382, 0.01116, 0.2265, 0.0126, 0.2148, 0.01461, 0.2032, 0.01719, 0.1917, 0.02033, 0.1803, 0.02403, 0.1691, 0.02827, 0.1582, 0.03304, 0.1474, 0.03834, 0.1369, 0.04415, 0.1266, 0.05045, 0.1167, 0.05723, 0.107, 0.06448, 0.09775, 0.07217, 0.08883, 0.08029, 0.08029, 0.08883, 0.07217, 0.09775, 0.06448, 0.107, 0.05723, 0.1167, 0.05045, 0.1266, 0.04415, 0.1369, 0.03834, 0.1474, 0.03304, 0.1582, 0.02827, 0.1691, 0.02403, 0.1803, 0.02033, 0.1917, 0.01719, 0.2032, 0.01461, 0.2148, 0.0126, 0.2265, 0.01116, 0.2382, 0.01029, 0.25, 0.01, 0.2618, 0.01029, 0.2735, 0.01116, 0.2852, 0.0126, 0.2968, 0.01461, 0.3083, 0.01719, 0.3197, 0.02033, 0.3309, 0.02403, 0.3418, 0.02827, 0.3526, 0.03304, 0.3631, 0.03834, 0.3734, 0.04415, 0.3833, 0.05045, 0.393, 0.05723, 0.4023, 0.06448, 0.4112, 0.07217, 0.4197, 0.08029, 0.4278, 0.08883, 0.4355, 0.09775, 0.4428, 0.107, 0.4496, 0.1167, 0.4559, 0.1266, 0.4617, 0.1369, 0.467, 0.1474, 0.4717, 0.1582, 0.476, 0.1691, 0.4797, 0.1803, 0.4828, 0.1917, 0.4854, 0.2032, 0.4874, 0.2148, 0.4888, 0.2265, 0.4897, 0.2382, 0.49, 0.25, 0.4897, 0.2618, 0.4888, 0.2735, 0.4874, 0.2852, 0.4854, 0.2968, 0.4828, 0.3083, 0.4797, 0.3197, 0.476, 0.3309, 0.4717, 0.3418, 0.467, 0.3526, 0.4617, 0.3631, 0.4559, 0.3734, 0.4496, 0.3833, 0.4428, 0.393, 0.4355, 0.4023, 0.4278, 0.4112, 0.4197, 0.4197, 0.4112, 0.4278, 0.4023, 0.4355, 0.393, 0.4428, 0.3833, 0.4496, 0.3734, 0.4559, 0.3631, 0.4617, 0.3526, 0.467, 0.3418, 0.4717, 0.3309, 0.476, 0.3197, 0.4797, 0.3083, 0.4828, 0.2968, 0.4854, 0.2852, 0.4874, 0.2735, 0.4888, 0.01562, 0.5, 0.01562, 1.0, 0.007812, 1.0, 0.007812, 0.5, 0.007812, 0.5, 0.007812, 1.0, 0.0, 1.0, 0.0, 0.5, 0.75, 0.49, 0.7618, 0.4897, 0.7735, 0.4888, 0.7852, 0.4874, 0.7968, 0.4854, 0.8083, 0.4828, 0.8197, 0.4797, 0.8309, 0.476, 0.8418, 0.4717, 0.8526, 0.467, 0.8631, 0.4617, 0.8734, 0.4559, 0.8833, 0.4496, 0.893, 0.4428, 0.9023, 0.4355, 0.9112, 0.4278, 0.9197, 0.4197, 0.9278, 0.4112, 0.9355, 0.4023, 0.9428, 0.393, 0.9496, 0.3833, 0.9559, 0.3734, 0.9617, 0.3631, 0.967, 0.3526, 0.9717, 0.3418, 0.976, 0.3309, 0.9797, 0.3197, 0.9828, 0.3083, 0.9854, 0.2968, 0.9874, 0.2852, 0.9888, 0.2735, 0.9897, 0.2618, 0.99, 0.25, 0.9897, 0.2382, 0.9888, 0.2265, 0.9874, 0.2148, 0.9854, 0.2032, 0.9828, 0.1917, 0.9797, 0.1803, 0.976, 0.1691, 0.9717, 0.1582, 0.967, 0.1474, 0.9617, 0.1369, 0.9559, 0.1266, 0.9496, 0.1167, 0.9428, 0.107, 0.9355, 0.09775, 0.9278, 0.08883, 0.9197, 0.08029, 0.9112, 0.07217, 0.9023, 0.06448, 0.893, 0.05723, 0.8833, 0.05045, 0.8734, 0.04415, 0.8631, 0.03834, 0.8526, 0.03304, 0.8418, 0.02827, 0.8309, 0.02403, 0.8197, 0.02033, 0.8083, 0.01719, 0.7968, 0.01461, 0.7852, 0.0126, 0.7735, 0.01116, 0.7618, 0.01029, 0.75, 0.01, 0.7382, 0.01029, 0.7265, 0.01116, 0.7148, 0.0126, 0.7032, 0.01461, 0.6917, 0.01719, 0.6803, 0.02033, 0.6691, 0.02403, 0.6582, 0.02827, 0.6474, 0.03304, 0.6369, 0.03834, 0.6266, 0.04415, 0.6167, 0.05045, 0.607, 0.05723, 0.5977, 0.06448, 0.5888, 0.07217, 0.5803, 0.08029, 0.5722, 0.08883, 0.5645, 0.09775, 0.5572, 0.107, 0.5504, 0.1167, 0.5441, 0.1266, 0.5383, 0.1369, 0.533, 0.1474, 0.5283, 0.1582, 0.524, 0.1691, 0.5203, 0.1803, 0.5172, 0.1917, 0.5146, 0.2032, 0.5126, 0.2148, 0.5112, 0.2265, 0.5103, 0.2382, 0.51, 0.25, 0.5103, 0.2618, 0.5112, 0.2735, 0.5126, 0.2852, 0.5146, 0.2968, 0.5172, 0.3083, 0.5203, 0.3197, 0.524, 0.3309, 0.5283, 0.3418, 0.533, 0.3526, 0.5383, 0.3631, 0.5441, 0.3734, 0.5504, 0.3833, 0.5572, 0.393, 0.5645, 0.4023, 0.5722, 0.4112, 0.5803, 0.4197, 0.5888, 0.4278, 0.5977, 0.4355, 0.607, 0.4428, 0.6167, 0.4496, 0.6266, 0.4559, 0.6369, 0.4617, 0.6474, 0.467, 0.6582, 0.4717, 0.6691, 0.476, 0.6803, 0.4797, 0.6917, 0.4828, 0.7032, 0.4854, 0.7148, 0.4874, 0.7265, 0.4888, 0.7382, 0.4897])
me_cylinder_005.update()
me_cube_008 = bpy.data.meshes.new('Cube.008')
me_cube_008.from_pydata([(-0.5994, -0.337, -0.8875), (-0.5994, -0.337, 0.315), (-0.5994, 0.0, -0.8875), (-0.5994, 0.0, 0.1425), (0.5994, -0.337, -0.8875), (0.5994, -0.337, 0.1725), (0.5994, 0.0, -0.8875), (0.5994, 0.0, 0.1425)], [], [(0, 1, 3, 2), (2, 3, 7, 6), (6, 7, 5, 4), (4, 5, 1, 0), (2, 6, 4, 0), (7, 3, 1, 5)])
_uv = me_cube_008.uv_layers.new(name='UVMap')
_uv.uv.foreach_set('vector', [0.375, 0.0, 0.625, 0.0, 0.625, 0.25, 0.375, 0.25, 0.375, 0.25, 0.625, 0.25, 0.625, 0.5, 0.375, 0.5, 0.375, 0.5, 0.625, 0.5, 0.625, 0.75, 0.375, 0.75, 0.375, 0.75, 0.625, 0.75, 0.625, 1.0, 0.375, 1.0, 0.125, 0.5, 0.375, 0.5, 0.375, 0.75, 0.125, 0.75, 0.625, 0.5, 0.875, 0.5, 0.875, 0.75, 0.625, 0.75])
me_cube_008.update()
me_cylinder_001 = bpy.data.meshes.new('Cylinder.001')
me_cylinder_001.from_pydata([(0.0, -1.49e-08, 0.25), (0.0, -0.5, 0.25), (0.04877, -1.49e-08, 0.2452), (0.04877, -0.5, 0.2452), (0.09567, -1.49e-08, 0.231), (0.09567, -0.5, 0.231), (0.1389, -1.49e-08, 0.2079), (0.1389, -0.5, 0.2079), (0.1768, -1.49e-08, 0.1768), (0.1768, -0.5, 0.1768), (0.2079, 0.0, 0.1389), (0.2079, -0.5, 0.1389), (0.231, 0.0, 0.09567), (0.231, -0.5, 0.09567), (0.2452, 0.0, 0.04877), (0.2452, -0.5, 0.04877), (0.25, 0.0, 1.093e-08), (0.25, -0.5, -1.093e-08), (0.2452, 0.0, -0.04877), (0.2452, -0.5, -0.04877), (0.231, 0.0, -0.09567), (0.231, -0.5, -0.09567), (0.2079, 0.0, -0.1389), (0.2079, -0.5, -0.1389), (0.1768, 0.0, -0.1768), (0.1768, -0.5, -0.1768), (0.1389, 0.0, -0.2079), (0.1389, -0.5, -0.2079), (0.09567, 0.0, -0.231), (0.09567, -0.5, -0.231), (0.04877, 0.0, -0.2452), (0.04877, -0.5, -0.2452), (0.0, 0.0, -0.25), (0.0, -0.5, -0.25), (-0.04877, 0.0, -0.2452), (-0.04877, -0.5, -0.2452), (-0.09567, 0.0, -0.231), (-0.09567, -0.5, -0.231), (-0.1389, 0.0, -0.2079), (-0.1389, -0.5, -0.2079), (-0.1768, 0.0, -0.1768), (-0.1768, -0.5, -0.1768), (-0.2079, 0.0, -0.1389), (-0.2079, -0.5, -0.1389), (-0.231, 0.0, -0.09567), (-0.231, -0.5, -0.09567), (-0.2452, 0.0, -0.04877), (-0.2452, -0.5, -0.04877), (-0.25, 0.0, 1.093e-08), (-0.25, -0.5, -1.093e-08), (-0.2452, 0.0, 0.04877), (-0.2452, -0.5, 0.04877), (-0.231, 0.0, 0.09567), (-0.231, -0.5, 0.09567), (-0.2079, 0.0, 0.1389), (-0.2079, -0.5, 0.1389), (-0.1768, -1.49e-08, 0.1768), (-0.1768, -0.5, 0.1768), (-0.1389, -1.49e-08, 0.2079), (-0.1389, -0.5, 0.2079), (-0.09567, -1.49e-08, 0.231), (-0.09567, -0.5, 0.231), (-0.04877, -1.49e-08, 0.2452), (-0.04877, -0.5, 0.2452)], [], [(0, 1, 3, 2), (2, 3, 5, 4), (4, 5, 7, 6), (6, 7, 9, 8), (8, 9, 11, 10), (10, 11, 13, 12), (12, 13, 15, 14), (14, 15, 17, 16), (16, 17, 19, 18), (18, 19, 21, 20), (20, 21, 23, 22), (22, 23, 25, 24), (24, 25, 27, 26), (26, 27, 29, 28), (28, 29, 31, 30), (30, 31, 33, 32), (32, 33, 35, 34), (34, 35, 37, 36), (36, 37, 39, 38), (38, 39, 41, 40), (40, 41, 43, 42), (42, 43, 45, 44), (44, 45, 47, 46), (46, 47, 49, 48), (48, 49, 51, 50), (50, 51, 53, 52), (52, 53, 55, 54), (54, 55, 57, 56), (56, 57, 59, 58), (58, 59, 61, 60), (3, 1, 63, 61, 59, 57, 55, 53, 51, 49, 47, 45, 43, 41, 39, 37, 35, 33, 31, 29, 27, 25, 23, 21, 19, 17, 15, 13, 11, 9, 7, 5), (60, 61, 63, 62), (62, 63, 1, 0), (0, 2, 4, 6, 8, 10, 12, 14, 16, 18, 20, 22, 24, 26, 28, 30, 32, 34, 36, 38, 40, 42, 44, 46, 48, 50, 52, 54, 56, 58, 60, 62)])
_uv = me_cylinder_001.uv_layers.new(name='UVMap')
_uv.uv.foreach_set('vector', [1.0, 0.5, 1.0, 1.0, 0.9688, 1.0, 0.9688, 0.5, 0.9688, 0.5, 0.9688, 1.0, 0.9375, 1.0, 0.9375, 0.5, 0.9375, 0.5, 0.9375, 1.0, 0.9062, 1.0, 0.9062, 0.5, 0.9062, 0.5, 0.9062, 1.0, 0.875, 1.0, 0.875, 0.5, 0.875, 0.5, 0.875, 1.0, 0.8438, 1.0, 0.8438, 0.5, 0.8438, 0.5, 0.8438, 1.0, 0.8125, 1.0, 0.8125, 0.5, 0.8125, 0.5, 0.8125, 1.0, 0.7812, 1.0, 0.7812, 0.5, 0.7812, 0.5, 0.7812, 1.0, 0.75, 1.0, 0.75, 0.5, 0.75, 0.5, 0.75, 1.0, 0.7188, 1.0, 0.7188, 0.5, 0.7188, 0.5, 0.7188, 1.0, 0.6875, 1.0, 0.6875, 0.5, 0.6875, 0.5, 0.6875, 1.0, 0.6562, 1.0, 0.6562, 0.5, 0.6562, 0.5, 0.6562, 1.0, 0.625, 1.0, 0.625, 0.5, 0.625, 0.5, 0.625, 1.0, 0.5938, 1.0, 0.5938, 0.5, 0.5938, 0.5, 0.5938, 1.0, 0.5625, 1.0, 0.5625, 0.5, 0.5625, 0.5, 0.5625, 1.0, 0.5312, 1.0, 0.5312, 0.5, 0.5312, 0.5, 0.5312, 1.0, 0.5, 1.0, 0.5, 0.5, 0.5, 0.5, 0.5, 1.0, 0.4688, 1.0, 0.4688, 0.5, 0.4688, 0.5, 0.4688, 1.0, 0.4375, 1.0, 0.4375, 0.5, 0.4375, 0.5, 0.4375, 1.0, 0.4062, 1.0, 0.4062, 0.5, 0.4062, 0.5, 0.4062, 1.0, 0.375, 1.0, 0.375, 0.5, 0.375, 0.5, 0.375, 1.0, 0.3438, 1.0, 0.3438, 0.5, 0.3438, 0.5, 0.3438, 1.0, 0.3125, 1.0, 0.3125, 0.5, 0.3125, 0.5, 0.3125, 1.0, 0.2812, 1.0, 0.2812, 0.5, 0.2812, 0.5, 0.2812, 1.0, 0.25, 1.0, 0.25, 0.5, 0.25, 0.5, 0.25, 1.0, 0.2188, 1.0, 0.2188, 0.5, 0.2188, 0.5, 0.2188, 1.0, 0.1875, 1.0, 0.1875, 0.5, 0.1875, 0.5, 0.1875, 1.0, 0.1562, 1.0, 0.1562, 0.5, 0.1562, 0.5, 0.1562, 1.0, 0.125, 1.0, 0.125, 0.5, 0.125, 0.5, 0.125, 1.0, 0.09375, 1.0, 0.09375, 0.5, 0.09375, 0.5, 0.09375, 1.0, 0.0625, 1.0, 0.0625, 0.5, 0.2968, 0.4854, 0.25, 0.49, 0.2032, 0.4854, 0.1582, 0.4717, 0.1167, 0.4496, 0.08029, 0.4197, 0.05045, 0.3833, 0.02827, 0.3418, 0.01461, 0.2968, 0.01, 0.25, 0.01461, 0.2032, 0.02827, 0.1582, 0.05045, 0.1167, 0.08029, 0.08029, 0.1167, 0.05045, 0.1582, 0.02827, 0.2032, 0.01461, 0.25, 0.01, 0.2968, 0.01461, 0.3418, 0.02827, 0.3833, 0.05045, 0.4197, 0.08029, 0.4496, 0.1167, 0.4717, 0.1582, 0.4854, 0.2032, 0.49, 0.25, 0.4854, 0.2968, 0.4717, 0.3418, 0.4496, 0.3833, 0.4197, 0.4197, 0.3833, 0.4496, 0.3418, 0.4717, 0.0625, 0.5, 0.0625, 1.0, 0.03125, 1.0, 0.03125, 0.5, 0.03125, 0.5, 0.03125, 1.0, 0.0, 1.0, 0.0, 0.5, 0.75, 0.49, 0.7968, 0.4854, 0.8418, 0.4717, 0.8833, 0.4496, 0.9197, 0.4197, 0.9496, 0.3833, 0.9717, 0.3418, 0.9854, 0.2968, 0.99, 0.25, 0.9854, 0.2032, 0.9717, 0.1582, 0.9496, 0.1167, 0.9197, 0.08029, 0.8833, 0.05045, 0.8418, 0.02827, 0.7968, 0.01461, 0.75, 0.01, 0.7032, 0.01461, 0.6582, 0.02827, 0.6167, 0.05045, 0.5803, 0.08029, 0.5504, 0.1167, 0.5283, 0.1582, 0.5146, 0.2032, 0.51, 0.25, 0.5146, 0.2968, 0.5283, 0.3418, 0.5504, 0.3833, 0.5803, 0.4197, 0.6167, 0.4496, 0.6582, 0.4717, 0.7032, 0.4854])
me_cylinder_001.update()

# ---- objects
ob_cylinder = bpy.data.objects.new('Cylinder', me_cylinder_002)
ob_screw_insert_carver = bpy.data.objects.new('Screw Insert Carver', me_cylinder_003)
ob_cylinder_001 = bpy.data.objects.new('Cylinder.001', me_cylinder_004)
ob_cylinder_002 = bpy.data.objects.new('Cylinder.002', me_cylinder_005)
ob_mount = bpy.data.objects.new('Mount', me_cube_008)
ob_screw__inner__001 = bpy.data.objects.new('Screw (inner).001', me_cylinder_001)

# ---- transforms, parenting, visibility, modifiers, constraints
ob_cylinder.location = (0.0, 0.0, 2.25)
_m = ob_cylinder.modifiers.new('Boolean', 'BOOLEAN')
_m.object = ob_screw_insert_carver
_m = ob_cylinder.modifiers.new('Boolean.001', 'BOOLEAN')
_m.object = ob_cylinder_001
ob_screw_insert_carver.location = (0.0, 0.0, 2.25)
ob_screw_insert_carver.rotation_euler = (1.571, -0.0, 0.0)
ob_cylinder_001.location = (0.0, 0.0, 2.25)
_m = ob_cylinder_001.modifiers.new('Boolean', 'BOOLEAN')
_m.object = ob_screw_insert_carver
ob_cylinder_002.location = (0.0, -0.5, 2.25)
ob_cylinder_002.scale = (0.2222, 0.6111, 0.2222)
_m = ob_cylinder_002.modifiers.new('Boolean', 'BOOLEAN')
_m.object = ob_screw_insert_carver
ob_mount.location = (0.0, -0.9487, 4.5)
ob_mount.rotation_euler = (-0.0, 3.142, -0.0)
_m = ob_mount.modifiers.new('Bevel', 'BEVEL')
_m.width = 0.9
_m.width_pct = 0.9
_m.segments = 10
_m.limit_method = 'WEIGHT'
_m = ob_mount.modifiers.new('Boolean', 'BOOLEAN')
_m.object = ob_screw__inner__001
ob_screw__inner__001.location = (0.0, -0.8173, 4.899)

# ---- collection membership
scene.collection.objects.link(ob_cylinder)
scene.collection.objects.link(ob_screw_insert_carver)
scene.collection.objects.link(ob_cylinder_001)
scene.collection.objects.link(ob_cylinder_002)
col_accessoire_mount.objects.link(ob_mount)
col_accessoire_mount.objects.link(ob_screw__inner__001)

# ---- scene / render settings (as saved in the file)
scene.frame_start = 1; scene.frame_end = 250; scene.frame_set(44)
scene.render.engine = 'BLENDER_EEVEE_NEXT'
scene.cycles.sampling_pattern = 'TABULATED_SOBOL'
scene.view_settings.view_transform = 'Filmic'
scene.unit_settings.scale_length = 0.01
bpy.context.view_layer.update()

# ---- added for rendering (the .blend has no active camera and no usable light): camera, sun
cam_auto = bpy.data.cameras.new('AutoCamera')
cam_auto.lens = 50.0
cam_auto.sensor_width = 36.0
cam_auto.clip_end = 1000.0
ob_auto_camera = bpy.data.objects.new('AutoCamera', cam_auto)
scene.collection.objects.link(ob_auto_camera)
ob_auto_camera.location = (6.75321, -9.10385, 8.09632)
ob_auto_camera.rotation_euler = (1.09748, -7.21219e-08, 0.694738)
scene.camera = ob_auto_camera
light_auto_sun = bpy.data.lights.new('AutoSun', 'SUN')
light_auto_sun.energy = 3.0
light_auto_sun.angle = 0.0523599
ob_auto_sun = bpy.data.objects.new('AutoSun', light_auto_sun)
scene.collection.objects.link(ob_auto_sun)
ob_auto_sun.rotation_euler = (0.872665, 0.174533, 0.523599)
bpy.context.view_layer.update()
